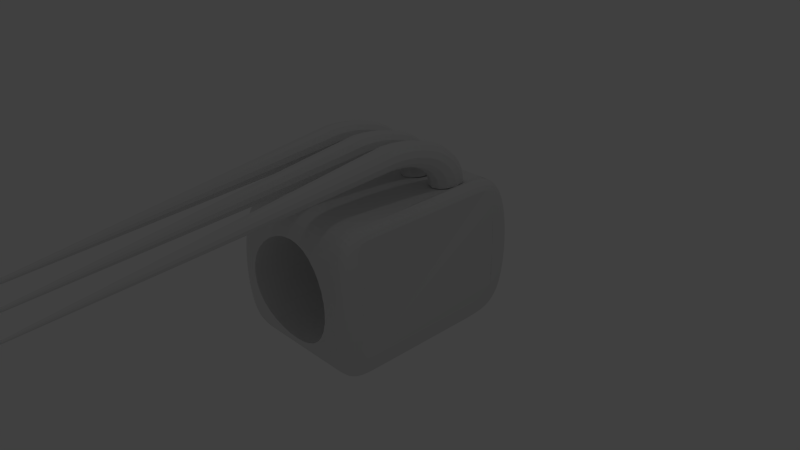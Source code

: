 # Source: claw2.blend  (saved by Blender 2.72.3; exported with 4.5.12 LTS)
import bpy
from mathutils import Matrix  # noqa: F401  (used for matrix-valued properties, if any)

bpy.ops.wm.read_factory_settings(use_empty=True)
scene = bpy.context.scene
scene.name = 'Scene'

# ---- collections
col_collection_1 = bpy.data.collections.new('Collection 1'); scene.collection.children.link(col_collection_1)

# ---- materials (node trees are filled in below, after node groups)
mat_material = bpy.data.materials.new('Material')
mat_material.alpha_threshold = 0.0
mat_material.roughness = 0.5
mat_material.line_color = (0.0, 0.0, 0.0, 1.0)

# ---- material node trees

# ---- world
world_world = bpy.data.worlds.new('World'); scene.world = world_world
world_world.color = (0.05088, 0.05088, 0.05088)
world_world.use_sun_shadow = False
world_world.sun_shadow_jitter_overblur = 0.0
world_world.cycles.sampling_method = 'MANUAL'
world_world.cycles.sample_map_resolution = 256

# ---- cameras
cam_camera = bpy.data.cameras.new('Camera')
cam_camera.clip_end = 100.0
cam_camera.lens = 35.0
cam_camera.sensor_width = 32.0
cam_camera.sensor_height = 18.0
cam_camera.ortho_scale = 7.314
cam_camera.dof.focus_distance = 0.0

# ---- lights
light_lamp = bpy.data.lights.new('Lamp', 'POINT')
light_lamp.transmission_factor = 0.0
light_lamp.cutoff_distance = 30.0
light_lamp.energy = 100.0
light_lamp.shadow_buffer_clip_start = 1.001
light_lamp.shadow_soft_size = 0.1
light_lamp.shadow_maximum_resolution = 0.006
light_lamp.use_absolute_resolution = True
light_lamp.cycles.use_multiple_importance_sampling = False

# ---- meshes
me_torus_002 = bpy.data.meshes.new('Torus.002')
me_torus_002.from_pydata([(5.96e-08, 1.25, 0.0), (1.192e-07, 1.217, 0.125), (1.192e-07, 1.125, 0.2165), (8.941e-08, 1.0, 0.25), (8.941e-08, 0.875, 0.2165), (5.96e-08, 0.7835, 0.125), (8.941e-08, 0.75, 3.062e-17), (5.96e-08, 0.7835, -0.125), (8.941e-08, 0.875, -0.2165), (8.941e-08, 1.0, -0.25), (1.192e-07, 1.125, -0.2165), (1.192e-07, 1.217, -0.125), (-0.1632, 1.239, 0.0), (-0.1588, 1.206, 0.125), (-0.1468, 1.115, 0.2165), (-0.1305, 0.9914, 0.25), (-0.1142, 0.8675, 0.2165), (-0.1023, 0.7768, 0.125), (-0.09789, 0.7436, 3.062e-17), (-0.1023, 0.7768, -0.125), (-0.1142, 0.8675, -0.2165), (-0.1305, 0.9914, -0.25), (-0.1468, 1.115, -0.2165), (-0.1588, 1.206, -0.125), (-0.3235, 1.207, 0.0), (-0.3149, 1.175, 0.125), (-0.2912, 1.087, 0.2165), (-0.2588, 0.9659, 0.25), (-0.2265, 0.8452, 0.2165), (-0.2028, 0.7568, 0.125), (-0.1941, 0.7244, 3.062e-17), (-0.2028, 0.7568, -0.125), (-0.2265, 0.8452, -0.2165), (-0.2588, 0.9659, -0.25), (-0.2912, 1.087, -0.2165), (-0.3149, 1.175, -0.125), (-0.4784, 1.155, 0.0), (-0.4655, 1.124, 0.125), (-0.4305, 1.039, 0.2165), (-0.3827, 0.9239, 0.25), (-0.3348, 0.8084, 0.2165), (-0.2998, 0.7239, 0.125), (-0.287, 0.6929, 3.062e-17), (-0.2998, 0.7239, -0.125), (-0.3348, 0.8084, -0.2165), (-0.3827, 0.9239, -0.25), (-0.4305, 1.039, -0.2165), (-0.4655, 1.124, -0.125), (-0.625, 1.083, 0.0), (-0.6083, 1.054, 0.125), (-0.5625, 0.9743, 0.2165), (-0.5, 0.866, 0.25), (-0.4375, 0.7578, 0.2165), (-0.3917, 0.6785, 0.125), (-0.375, 0.6495, 3.062e-17), (-0.3917, 0.6785, -0.125), (-0.4375, 0.7578, -0.2165), (-0.5, 0.866, -0.25), (-0.5625, 0.9743, -0.2165), (-0.6083, 1.054, -0.125), (-0.761, 0.9917, 0.0), (-0.7406, 0.9651, 0.125), (-0.6849, 0.8925, 0.2165), (-0.6088, 0.7934, 0.25), (-0.5327, 0.6942, 0.2165), (-0.477, 0.6216, 0.125), (-0.4566, 0.595, 3.062e-17), (-0.477, 0.6216, -0.125), (-0.5327, 0.6942, -0.2165), (-0.6088, 0.7934, -0.25), (-0.6849, 0.8925, -0.2165), (-0.7406, 0.9651, -0.125), (-0.8839, 0.8839, 0.0), (-0.8602, 0.8602, 0.125), (-0.7955, 0.7955, 0.2165), (-0.7071, 0.7071, 0.25), (-0.6187, 0.6187, 0.2165), (-0.554, 0.554, 0.125), (-0.5303, 0.5303, 3.062e-17), (-0.554, 0.554, -0.125), (-0.6187, 0.6187, -0.2165), (-0.7071, 0.7071, -0.25), (-0.7955, 0.7955, -0.2165), (-0.8602, 0.8602, -0.125), (-0.9917, 0.761, 0.0), (-0.9651, 0.7406, 0.125), (-0.8925, 0.6849, 0.2165), (-0.7934, 0.6088, 0.25), (-0.6942, 0.5327, 0.2165), (-0.6216, 0.477, 0.125), (-0.595, 0.4566, 3.062e-17), (-0.6216, 0.477, -0.125), (-0.6942, 0.5327, -0.2165), (-0.7934, 0.6088, -0.25), (-0.8925, 0.6849, -0.2165), (-0.9651, 0.7406, -0.125), (-1.083, 0.625, 0.0), (-1.054, 0.6083, 0.125), (-0.9743, 0.5625, 0.2165), (-0.866, 0.5, 0.25), (-0.7578, 0.4375, 0.2165), (-0.6785, 0.3917, 0.125), (-0.6495, 0.375, 3.062e-17), (-0.6785, 0.3917, -0.125), (-0.7578, 0.4375, -0.2165), (-0.866, 0.5, -0.25), (-0.9743, 0.5625, -0.2165), (-1.054, 0.6083, -0.125), (-1.155, 0.4784, 0.0), (-1.124, 0.4655, 0.125), (-1.039, 0.4305, 0.2165), (-0.9239, 0.3827, 0.25), (-0.8084, 0.3348, 0.2165), (-0.7239, 0.2998, 0.125), (-0.6929, 0.287, 3.062e-17), (-0.7239, 0.2998, -0.125), (-0.8084, 0.3348, -0.2165), (-0.9239, 0.3827, -0.25), (-1.039, 0.4305, -0.2165), (-1.124, 0.4655, -0.125), (-1.207, 0.3235, 0.0), (-1.175, 0.3149, 0.125), (-1.087, 0.2912, 0.2165), (-0.9659, 0.2588, 0.25), (-0.8452, 0.2265, 0.2165), (-0.7568, 0.2028, 0.125), (-0.7244, 0.1941, 3.062e-17), (-0.7568, 0.2028, -0.125), (-0.8452, 0.2265, -0.2165), (-0.9659, 0.2588, -0.25), (-1.087, 0.2912, -0.2165), (-1.175, 0.3149, -0.125), (-1.239, 0.1632, 0.0), (-1.206, 0.1588, 0.125), (-1.115, 0.1468, 0.2165), (-0.9914, 0.1305, 0.25), (-0.8675, 0.1142, 0.2165), (-0.7768, 0.1023, 0.125), (-0.7436, 0.09789, 3.062e-17), (-0.7768, 0.1023, -0.125), (-0.8675, 0.1142, -0.2165), (-0.9914, 0.1305, -0.25), (-1.115, 0.1468, -0.2165), (-1.206, 0.1588, -0.125), (-1.25, 1.093e-07, 0.0), (-1.217, 1.064e-07, 0.125), (-1.125, 9.835e-08, 0.2165), (-1.0, 8.742e-08, 0.25), (-0.875, 7.649e-08, 0.2165), (-0.7835, 6.85e-08, 0.125), (-0.75, 6.557e-08, 3.062e-17), (-0.7835, 6.85e-08, -0.125), (-0.875, 7.649e-08, -0.2165), (-1.0, 8.742e-08, -0.25), (-1.125, 9.835e-08, -0.2165), (-1.217, 1.064e-07, -0.125), (-0.5739, -2.509, -3.415e-08), (-0.5739, -2.509, -3.725e-08), (-0.5739, -2.509, -2.98e-08), (-0.5739, -2.509, -2.98e-08), (-0.5739, -2.509, -2.98e-08), (-0.5739, -2.509, -3.725e-08), (-0.5739, -2.509, -3.415e-08), (-0.5739, -2.509, -3.725e-08), (-0.5739, -2.509, -2.98e-08), (-0.5739, -2.509, -2.98e-08), (-0.5739, -2.509, -2.98e-08), (-0.5739, -2.509, -3.725e-08), (-0.9503, -1.396, 1.069e-14), (-0.2463, -5.018, -6.085e-08), (-0.2463, -5.018, -5.96e-08), (-0.2463, -5.018, -5.96e-08), (-0.2463, -5.018, -5.96e-08), (-0.2463, -5.018, -5.96e-08), (-0.2463, -5.018, -5.96e-08), (-0.2463, -5.018, -6.085e-08), (-0.2463, -5.018, -5.96e-08), (-0.2463, -5.018, -5.96e-08), (-0.2463, -5.018, -5.96e-08), (-0.2463, -5.018, -5.96e-08), (-0.2463, -5.018, -5.96e-08)], [], [(0, 12, 13, 1), (1, 13, 14, 2), (2, 14, 15, 3), (3, 15, 16, 4), (4, 16, 17, 5), (5, 17, 18, 6), (6, 18, 19, 7), (7, 19, 20, 8), (8, 20, 21, 9), (9, 21, 22, 10), (10, 22, 23, 11), (11, 23, 12, 0), (12, 24, 25, 13), (13, 25, 26, 14), (14, 26, 27, 15), (15, 27, 28, 16), (16, 28, 29, 17), (17, 29, 30, 18), (18, 30, 31, 19), (19, 31, 32, 20), (20, 32, 33, 21), (21, 33, 34, 22), (22, 34, 35, 23), (23, 35, 24, 12), (24, 36, 37, 25), (25, 37, 38, 26), (26, 38, 39, 27), (27, 39, 40, 28), (28, 40, 41, 29), (29, 41, 42, 30), (30, 42, 43, 31), (31, 43, 44, 32), (32, 44, 45, 33), (33, 45, 46, 34), (34, 46, 47, 35), (35, 47, 36, 24), (36, 48, 49, 37), (37, 49, 50, 38), (38, 50, 51, 39), (39, 51, 52, 40), (40, 52, 53, 41), (41, 53, 54, 42), (42, 54, 55, 43), (43, 55, 56, 44), (44, 56, 57, 45), (45, 57, 58, 46), (46, 58, 59, 47), (47, 59, 48, 36), (48, 60, 61, 49), (49, 61, 62, 50), (50, 62, 63, 51), (51, 63, 64, 52), (52, 64, 65, 53), (53, 65, 66, 54), (54, 66, 67, 55), (55, 67, 68, 56), (56, 68, 69, 57), (57, 69, 70, 58), (58, 70, 71, 59), (59, 71, 60, 48), (60, 72, 73, 61), (61, 73, 74, 62), (62, 74, 75, 63), (63, 75, 76, 64), (64, 76, 77, 65), (65, 77, 78, 66), (66, 78, 79, 67), (67, 79, 80, 68), (68, 80, 81, 69), (69, 81, 82, 70), (70, 82, 83, 71), (71, 83, 72, 60), (72, 84, 85, 73), (73, 85, 86, 74), (74, 86, 87, 75), (75, 87, 88, 76), (76, 88, 89, 77), (77, 89, 90, 78), (78, 90, 91, 79), (79, 91, 92, 80), (80, 92, 93, 81), (81, 93, 94, 82), (82, 94, 95, 83), (83, 95, 84, 72), (84, 96, 97, 85), (85, 97, 98, 86), (86, 98, 99, 87), (87, 99, 100, 88), (88, 100, 101, 89), (89, 101, 102, 90), (90, 102, 103, 91), (91, 103, 104, 92), (92, 104, 105, 93), (93, 105, 106, 94), (94, 106, 107, 95), (95, 107, 96, 84), (96, 108, 109, 97), (97, 109, 110, 98), (98, 110, 111, 99), (99, 111, 112, 100), (100, 112, 113, 101), (101, 113, 114, 102), (102, 114, 115, 103), (103, 115, 116, 104), (104, 116, 117, 105), (105, 117, 118, 106), (106, 118, 119, 107), (107, 119, 108, 96), (108, 120, 121, 109), (109, 121, 122, 110), (110, 122, 123, 111), (111, 123, 124, 112), (112, 124, 125, 113), (113, 125, 126, 114), (114, 126, 127, 115), (115, 127, 128, 116), (116, 128, 129, 117), (117, 129, 130, 118), (118, 130, 131, 119), (119, 131, 120, 108), (120, 132, 133, 121), (121, 133, 134, 122), (122, 134, 135, 123), (123, 135, 136, 124), (124, 136, 137, 125), (125, 137, 138, 126), (126, 138, 139, 127), (127, 139, 140, 128), (128, 140, 141, 129), (129, 141, 142, 130), (130, 142, 143, 131), (131, 143, 132, 120), (132, 144, 145, 133), (133, 145, 146, 134), (134, 146, 147, 135), (135, 147, 148, 136), (136, 148, 149, 137), (137, 149, 150, 138), (138, 150, 151, 139), (139, 151, 152, 140), (140, 152, 153, 141), (141, 153, 154, 142), (142, 154, 155, 143), (143, 155, 144, 132), (150, 138, 168, 175), (156, 167, 166, 165, 164, 163, 162, 161, 160, 159, 158, 157), (146, 145, 170, 171), (144, 155, 180, 169), (147, 146, 171, 172), (155, 154, 179, 180), (148, 147, 172, 173), (153, 152, 177, 178), (151, 150, 175, 176), (152, 151, 176, 177), (149, 148, 173, 174), (154, 153, 178, 179), (169, 180, 179, 178, 177, 176, 175, 174, 173, 172, 171, 170), (150, 149, 174, 175), (145, 144, 169, 170)])
me_torus_002.use_remesh_preserve_volume = False
me_torus_002.use_remesh_preserve_attributes = False
me_torus_002.use_mirror_vertex_groups = False
me_torus_002.update()
me_torus_001 = bpy.data.meshes.new('Torus.001')
me_torus_001.from_pydata([(5.96e-08, 1.25, 0.0), (1.192e-07, 1.217, 0.125), (1.192e-07, 1.125, 0.2165), (8.941e-08, 1.0, 0.25), (8.941e-08, 0.875, 0.2165), (5.96e-08, 0.7835, 0.125), (8.941e-08, 0.75, 3.062e-17), (5.96e-08, 0.7835, -0.125), (8.941e-08, 0.875, -0.2165), (8.941e-08, 1.0, -0.25), (1.192e-07, 1.125, -0.2165), (1.192e-07, 1.217, -0.125), (-0.1632, 1.239, 0.0), (-0.1588, 1.206, 0.125), (-0.1468, 1.115, 0.2165), (-0.1305, 0.9914, 0.25), (-0.1142, 0.8675, 0.2165), (-0.1023, 0.7768, 0.125), (-0.09789, 0.7436, 3.062e-17), (-0.1023, 0.7768, -0.125), (-0.1142, 0.8675, -0.2165), (-0.1305, 0.9914, -0.25), (-0.1468, 1.115, -0.2165), (-0.1588, 1.206, -0.125), (-0.3235, 1.207, 0.0), (-0.3149, 1.175, 0.125), (-0.2912, 1.087, 0.2165), (-0.2588, 0.9659, 0.25), (-0.2265, 0.8452, 0.2165), (-0.2028, 0.7568, 0.125), (-0.1941, 0.7244, 3.062e-17), (-0.2028, 0.7568, -0.125), (-0.2265, 0.8452, -0.2165), (-0.2588, 0.9659, -0.25), (-0.2912, 1.087, -0.2165), (-0.3149, 1.175, -0.125), (-0.4784, 1.155, 0.0), (-0.4655, 1.124, 0.125), (-0.4305, 1.039, 0.2165), (-0.3827, 0.9239, 0.25), (-0.3348, 0.8084, 0.2165), (-0.2998, 0.7239, 0.125), (-0.287, 0.6929, 3.062e-17), (-0.2998, 0.7239, -0.125), (-0.3348, 0.8084, -0.2165), (-0.3827, 0.9239, -0.25), (-0.4305, 1.039, -0.2165), (-0.4655, 1.124, -0.125), (-0.625, 1.083, 0.0), (-0.6083, 1.054, 0.125), (-0.5625, 0.9743, 0.2165), (-0.5, 0.866, 0.25), (-0.4375, 0.7578, 0.2165), (-0.3917, 0.6785, 0.125), (-0.375, 0.6495, 3.062e-17), (-0.3917, 0.6785, -0.125), (-0.4375, 0.7578, -0.2165), (-0.5, 0.866, -0.25), (-0.5625, 0.9743, -0.2165), (-0.6083, 1.054, -0.125), (-0.761, 0.9917, 0.0), (-0.7406, 0.9651, 0.125), (-0.6849, 0.8925, 0.2165), (-0.6088, 0.7934, 0.25), (-0.5327, 0.6942, 0.2165), (-0.477, 0.6216, 0.125), (-0.4566, 0.595, 3.062e-17), (-0.477, 0.6216, -0.125), (-0.5327, 0.6942, -0.2165), (-0.6088, 0.7934, -0.25), (-0.6849, 0.8925, -0.2165), (-0.7406, 0.9651, -0.125), (-0.8839, 0.8839, 0.0), (-0.8602, 0.8602, 0.125), (-0.7955, 0.7955, 0.2165), (-0.7071, 0.7071, 0.25), (-0.6187, 0.6187, 0.2165), (-0.554, 0.554, 0.125), (-0.5303, 0.5303, 3.062e-17), (-0.554, 0.554, -0.125), (-0.6187, 0.6187, -0.2165), (-0.7071, 0.7071, -0.25), (-0.7955, 0.7955, -0.2165), (-0.8602, 0.8602, -0.125), (-0.9917, 0.761, 0.0), (-0.9651, 0.7406, 0.125), (-0.8925, 0.6849, 0.2165), (-0.7934, 0.6088, 0.25), (-0.6942, 0.5327, 0.2165), (-0.6216, 0.477, 0.125), (-0.595, 0.4566, 3.062e-17), (-0.6216, 0.477, -0.125), (-0.6942, 0.5327, -0.2165), (-0.7934, 0.6088, -0.25), (-0.8925, 0.6849, -0.2165), (-0.9651, 0.7406, -0.125), (-1.083, 0.625, 0.0), (-1.054, 0.6083, 0.125), (-0.9743, 0.5625, 0.2165), (-0.866, 0.5, 0.25), (-0.7578, 0.4375, 0.2165), (-0.6785, 0.3917, 0.125), (-0.6495, 0.375, 3.062e-17), (-0.6785, 0.3917, -0.125), (-0.7578, 0.4375, -0.2165), (-0.866, 0.5, -0.25), (-0.9743, 0.5625, -0.2165), (-1.054, 0.6083, -0.125), (-1.155, 0.4784, 0.0), (-1.124, 0.4655, 0.125), (-1.039, 0.4305, 0.2165), (-0.9239, 0.3827, 0.25), (-0.8084, 0.3348, 0.2165), (-0.7239, 0.2998, 0.125), (-0.6929, 0.287, 3.062e-17), (-0.7239, 0.2998, -0.125), (-0.8084, 0.3348, -0.2165), (-0.9239, 0.3827, -0.25), (-1.039, 0.4305, -0.2165), (-1.124, 0.4655, -0.125), (-1.207, 0.3235, 0.0), (-1.175, 0.3149, 0.125), (-1.087, 0.2912, 0.2165), (-0.9659, 0.2588, 0.25), (-0.8452, 0.2265, 0.2165), (-0.7568, 0.2028, 0.125), (-0.7244, 0.1941, 3.062e-17), (-0.7568, 0.2028, -0.125), (-0.8452, 0.2265, -0.2165), (-0.9659, 0.2588, -0.25), (-1.087, 0.2912, -0.2165), (-1.175, 0.3149, -0.125), (-1.239, 0.1632, 0.0), (-1.206, 0.1588, 0.125), (-1.115, 0.1468, 0.2165), (-0.9914, 0.1305, 0.25), (-0.8675, 0.1142, 0.2165), (-0.7768, 0.1023, 0.125), (-0.7436, 0.09789, 3.062e-17), (-0.7768, 0.1023, -0.125), (-0.8675, 0.1142, -0.2165), (-0.9914, 0.1305, -0.25), (-1.115, 0.1468, -0.2165), (-1.206, 0.1588, -0.125), (-1.25, 1.093e-07, 0.0), (-1.217, 1.064e-07, 0.125), (-1.125, 9.835e-08, 0.2165), (-1.0, 8.742e-08, 0.25), (-0.875, 7.649e-08, 0.2165), (-0.7835, 6.85e-08, 0.125), (-0.75, 6.557e-08, 3.062e-17), (-0.7835, 6.85e-08, -0.125), (-0.875, 7.649e-08, -0.2165), (-1.0, 8.742e-08, -0.25), (-1.125, 9.835e-08, -0.2165), (-1.217, 1.064e-07, -0.125), (-0.5739, -2.509, -3.415e-08), (-0.5739, -2.509, -3.725e-08), (-0.5739, -2.509, -2.98e-08), (-0.5739, -2.509, -2.98e-08), (-0.5739, -2.509, -2.98e-08), (-0.5739, -2.509, -3.725e-08), (-0.5739, -2.509, -3.415e-08), (-0.5739, -2.509, -3.725e-08), (-0.5739, -2.509, -2.98e-08), (-0.5739, -2.509, -2.98e-08), (-0.5739, -2.509, -2.98e-08), (-0.5739, -2.509, -3.725e-08), (-0.9503, -1.396, 1.069e-14), (-0.2463, -5.018, -6.085e-08), (-0.2463, -5.018, -5.96e-08), (-0.2463, -5.018, -5.96e-08), (-0.2463, -5.018, -5.96e-08), (-0.2463, -5.018, -5.96e-08), (-0.2463, -5.018, -5.96e-08), (-0.2463, -5.018, -6.085e-08), (-0.2463, -5.018, -5.96e-08), (-0.2463, -5.018, -5.96e-08), (-0.2463, -5.018, -5.96e-08), (-0.2463, -5.018, -5.96e-08), (-0.2463, -5.018, -5.96e-08)], [], [(0, 12, 13, 1), (1, 13, 14, 2), (2, 14, 15, 3), (3, 15, 16, 4), (4, 16, 17, 5), (5, 17, 18, 6), (6, 18, 19, 7), (7, 19, 20, 8), (8, 20, 21, 9), (9, 21, 22, 10), (10, 22, 23, 11), (11, 23, 12, 0), (12, 24, 25, 13), (13, 25, 26, 14), (14, 26, 27, 15), (15, 27, 28, 16), (16, 28, 29, 17), (17, 29, 30, 18), (18, 30, 31, 19), (19, 31, 32, 20), (20, 32, 33, 21), (21, 33, 34, 22), (22, 34, 35, 23), (23, 35, 24, 12), (24, 36, 37, 25), (25, 37, 38, 26), (26, 38, 39, 27), (27, 39, 40, 28), (28, 40, 41, 29), (29, 41, 42, 30), (30, 42, 43, 31), (31, 43, 44, 32), (32, 44, 45, 33), (33, 45, 46, 34), (34, 46, 47, 35), (35, 47, 36, 24), (36, 48, 49, 37), (37, 49, 50, 38), (38, 50, 51, 39), (39, 51, 52, 40), (40, 52, 53, 41), (41, 53, 54, 42), (42, 54, 55, 43), (43, 55, 56, 44), (44, 56, 57, 45), (45, 57, 58, 46), (46, 58, 59, 47), (47, 59, 48, 36), (48, 60, 61, 49), (49, 61, 62, 50), (50, 62, 63, 51), (51, 63, 64, 52), (52, 64, 65, 53), (53, 65, 66, 54), (54, 66, 67, 55), (55, 67, 68, 56), (56, 68, 69, 57), (57, 69, 70, 58), (58, 70, 71, 59), (59, 71, 60, 48), (60, 72, 73, 61), (61, 73, 74, 62), (62, 74, 75, 63), (63, 75, 76, 64), (64, 76, 77, 65), (65, 77, 78, 66), (66, 78, 79, 67), (67, 79, 80, 68), (68, 80, 81, 69), (69, 81, 82, 70), (70, 82, 83, 71), (71, 83, 72, 60), (72, 84, 85, 73), (73, 85, 86, 74), (74, 86, 87, 75), (75, 87, 88, 76), (76, 88, 89, 77), (77, 89, 90, 78), (78, 90, 91, 79), (79, 91, 92, 80), (80, 92, 93, 81), (81, 93, 94, 82), (82, 94, 95, 83), (83, 95, 84, 72), (84, 96, 97, 85), (85, 97, 98, 86), (86, 98, 99, 87), (87, 99, 100, 88), (88, 100, 101, 89), (89, 101, 102, 90), (90, 102, 103, 91), (91, 103, 104, 92), (92, 104, 105, 93), (93, 105, 106, 94), (94, 106, 107, 95), (95, 107, 96, 84), (96, 108, 109, 97), (97, 109, 110, 98), (98, 110, 111, 99), (99, 111, 112, 100), (100, 112, 113, 101), (101, 113, 114, 102), (102, 114, 115, 103), (103, 115, 116, 104), (104, 116, 117, 105), (105, 117, 118, 106), (106, 118, 119, 107), (107, 119, 108, 96), (108, 120, 121, 109), (109, 121, 122, 110), (110, 122, 123, 111), (111, 123, 124, 112), (112, 124, 125, 113), (113, 125, 126, 114), (114, 126, 127, 115), (115, 127, 128, 116), (116, 128, 129, 117), (117, 129, 130, 118), (118, 130, 131, 119), (119, 131, 120, 108), (120, 132, 133, 121), (121, 133, 134, 122), (122, 134, 135, 123), (123, 135, 136, 124), (124, 136, 137, 125), (125, 137, 138, 126), (126, 138, 139, 127), (127, 139, 140, 128), (128, 140, 141, 129), (129, 141, 142, 130), (130, 142, 143, 131), (131, 143, 132, 120), (132, 144, 145, 133), (133, 145, 146, 134), (134, 146, 147, 135), (135, 147, 148, 136), (136, 148, 149, 137), (137, 149, 150, 138), (138, 150, 151, 139), (139, 151, 152, 140), (140, 152, 153, 141), (141, 153, 154, 142), (142, 154, 155, 143), (143, 155, 144, 132), (150, 138, 168, 175), (156, 167, 166, 165, 164, 163, 162, 161, 160, 159, 158, 157), (146, 145, 170, 171), (144, 155, 180, 169), (147, 146, 171, 172), (155, 154, 179, 180), (148, 147, 172, 173), (153, 152, 177, 178), (151, 150, 175, 176), (152, 151, 176, 177), (149, 148, 173, 174), (154, 153, 178, 179), (169, 180, 179, 178, 177, 176, 175, 174, 173, 172, 171, 170), (150, 149, 174, 175), (145, 144, 169, 170)])
me_torus_001.use_remesh_preserve_volume = False
me_torus_001.use_remesh_preserve_attributes = False
me_torus_001.use_mirror_vertex_groups = False
me_torus_001.update()
me_torus = bpy.data.meshes.new('Torus')
me_torus.from_pydata([(5.96e-08, 1.25, 0.0), (1.192e-07, 1.217, 0.125), (1.192e-07, 1.125, 0.2165), (8.941e-08, 1.0, 0.25), (8.941e-08, 0.875, 0.2165), (5.96e-08, 0.7835, 0.125), (8.941e-08, 0.75, 3.062e-17), (5.96e-08, 0.7835, -0.125), (8.941e-08, 0.875, -0.2165), (8.941e-08, 1.0, -0.25), (1.192e-07, 1.125, -0.2165), (1.192e-07, 1.217, -0.125), (-0.1632, 1.239, 0.0), (-0.1588, 1.206, 0.125), (-0.1468, 1.115, 0.2165), (-0.1305, 0.9914, 0.25), (-0.1142, 0.8675, 0.2165), (-0.1023, 0.7768, 0.125), (-0.09789, 0.7436, 3.062e-17), (-0.1023, 0.7768, -0.125), (-0.1142, 0.8675, -0.2165), (-0.1305, 0.9914, -0.25), (-0.1468, 1.115, -0.2165), (-0.1588, 1.206, -0.125), (-0.3235, 1.207, 0.0), (-0.3149, 1.175, 0.125), (-0.2912, 1.087, 0.2165), (-0.2588, 0.9659, 0.25), (-0.2265, 0.8452, 0.2165), (-0.2028, 0.7568, 0.125), (-0.1941, 0.7244, 3.062e-17), (-0.2028, 0.7568, -0.125), (-0.2265, 0.8452, -0.2165), (-0.2588, 0.9659, -0.25), (-0.2912, 1.087, -0.2165), (-0.3149, 1.175, -0.125), (-0.4784, 1.155, 0.0), (-0.4655, 1.124, 0.125), (-0.4305, 1.039, 0.2165), (-0.3827, 0.9239, 0.25), (-0.3348, 0.8084, 0.2165), (-0.2998, 0.7239, 0.125), (-0.287, 0.6929, 3.062e-17), (-0.2998, 0.7239, -0.125), (-0.3348, 0.8084, -0.2165), (-0.3827, 0.9239, -0.25), (-0.4305, 1.039, -0.2165), (-0.4655, 1.124, -0.125), (-0.625, 1.083, 0.0), (-0.6083, 1.054, 0.125), (-0.5625, 0.9743, 0.2165), (-0.5, 0.866, 0.25), (-0.4375, 0.7578, 0.2165), (-0.3917, 0.6785, 0.125), (-0.375, 0.6495, 3.062e-17), (-0.3917, 0.6785, -0.125), (-0.4375, 0.7578, -0.2165), (-0.5, 0.866, -0.25), (-0.5625, 0.9743, -0.2165), (-0.6083, 1.054, -0.125), (-0.761, 0.9917, 0.0), (-0.7406, 0.9651, 0.125), (-0.6849, 0.8925, 0.2165), (-0.6088, 0.7934, 0.25), (-0.5327, 0.6942, 0.2165), (-0.477, 0.6216, 0.125), (-0.4566, 0.595, 3.062e-17), (-0.477, 0.6216, -0.125), (-0.5327, 0.6942, -0.2165), (-0.6088, 0.7934, -0.25), (-0.6849, 0.8925, -0.2165), (-0.7406, 0.9651, -0.125), (-0.8839, 0.8839, 0.0), (-0.8602, 0.8602, 0.125), (-0.7955, 0.7955, 0.2165), (-0.7071, 0.7071, 0.25), (-0.6187, 0.6187, 0.2165), (-0.554, 0.554, 0.125), (-0.5303, 0.5303, 3.062e-17), (-0.554, 0.554, -0.125), (-0.6187, 0.6187, -0.2165), (-0.7071, 0.7071, -0.25), (-0.7955, 0.7955, -0.2165), (-0.8602, 0.8602, -0.125), (-0.9917, 0.761, 0.0), (-0.9651, 0.7406, 0.125), (-0.8925, 0.6849, 0.2165), (-0.7934, 0.6088, 0.25), (-0.6942, 0.5327, 0.2165), (-0.6216, 0.477, 0.125), (-0.595, 0.4566, 3.062e-17), (-0.6216, 0.477, -0.125), (-0.6942, 0.5327, -0.2165), (-0.7934, 0.6088, -0.25), (-0.8925, 0.6849, -0.2165), (-0.9651, 0.7406, -0.125), (-1.083, 0.625, 0.0), (-1.054, 0.6083, 0.125), (-0.9743, 0.5625, 0.2165), (-0.866, 0.5, 0.25), (-0.7578, 0.4375, 0.2165), (-0.6785, 0.3917, 0.125), (-0.6495, 0.375, 3.062e-17), (-0.6785, 0.3917, -0.125), (-0.7578, 0.4375, -0.2165), (-0.866, 0.5, -0.25), (-0.9743, 0.5625, -0.2165), (-1.054, 0.6083, -0.125), (-1.155, 0.4784, 0.0), (-1.124, 0.4655, 0.125), (-1.039, 0.4305, 0.2165), (-0.9239, 0.3827, 0.25), (-0.8084, 0.3348, 0.2165), (-0.7239, 0.2998, 0.125), (-0.6929, 0.287, 3.062e-17), (-0.7239, 0.2998, -0.125), (-0.8084, 0.3348, -0.2165), (-0.9239, 0.3827, -0.25), (-1.039, 0.4305, -0.2165), (-1.124, 0.4655, -0.125), (-1.207, 0.3235, 0.0), (-1.175, 0.3149, 0.125), (-1.087, 0.2912, 0.2165), (-0.9659, 0.2588, 0.25), (-0.8452, 0.2265, 0.2165), (-0.7568, 0.2028, 0.125), (-0.7244, 0.1941, 3.062e-17), (-0.7568, 0.2028, -0.125), (-0.8452, 0.2265, -0.2165), (-0.9659, 0.2588, -0.25), (-1.087, 0.2912, -0.2165), (-1.175, 0.3149, -0.125), (-1.239, 0.1632, 0.0), (-1.206, 0.1588, 0.125), (-1.115, 0.1468, 0.2165), (-0.9914, 0.1305, 0.25), (-0.8675, 0.1142, 0.2165), (-0.7768, 0.1023, 0.125), (-0.7436, 0.09789, 3.062e-17), (-0.7768, 0.1023, -0.125), (-0.8675, 0.1142, -0.2165), (-0.9914, 0.1305, -0.25), (-1.115, 0.1468, -0.2165), (-1.206, 0.1588, -0.125), (-1.25, 1.093e-07, 0.0), (-1.217, 1.064e-07, 0.125), (-1.125, 9.835e-08, 0.2165), (-1.0, 8.742e-08, 0.25), (-0.875, 7.649e-08, 0.2165), (-0.7835, 6.85e-08, 0.125), (-0.75, 6.557e-08, 3.062e-17), (-0.7835, 6.85e-08, -0.125), (-0.875, 7.649e-08, -0.2165), (-1.0, 8.742e-08, -0.25), (-1.125, 9.835e-08, -0.2165), (-1.217, 1.064e-07, -0.125), (-0.5739, -2.509, -3.415e-08), (-0.5739, -2.509, -3.725e-08), (-0.5739, -2.509, -2.98e-08), (-0.5739, -2.509, -2.98e-08), (-0.5739, -2.509, -2.98e-08), (-0.5739, -2.509, -3.725e-08), (-0.5739, -2.509, -3.415e-08), (-0.5739, -2.509, -3.725e-08), (-0.5739, -2.509, -2.98e-08), (-0.5739, -2.509, -2.98e-08), (-0.5739, -2.509, -2.98e-08), (-0.5739, -2.509, -3.725e-08), (-0.9503, -1.396, 1.069e-14), (-0.2463, -5.018, -6.085e-08), (-0.2463, -5.018, -5.96e-08), (-0.2463, -5.018, -5.96e-08), (-0.2463, -5.018, -5.96e-08), (-0.2463, -5.018, -5.96e-08), (-0.2463, -5.018, -5.96e-08), (-0.2463, -5.018, -6.085e-08), (-0.2463, -5.018, -5.96e-08), (-0.2463, -5.018, -5.96e-08), (-0.2463, -5.018, -5.96e-08), (-0.2463, -5.018, -5.96e-08), (-0.2463, -5.018, -5.96e-08)], [], [(0, 12, 13, 1), (1, 13, 14, 2), (2, 14, 15, 3), (3, 15, 16, 4), (4, 16, 17, 5), (5, 17, 18, 6), (6, 18, 19, 7), (7, 19, 20, 8), (8, 20, 21, 9), (9, 21, 22, 10), (10, 22, 23, 11), (11, 23, 12, 0), (12, 24, 25, 13), (13, 25, 26, 14), (14, 26, 27, 15), (15, 27, 28, 16), (16, 28, 29, 17), (17, 29, 30, 18), (18, 30, 31, 19), (19, 31, 32, 20), (20, 32, 33, 21), (21, 33, 34, 22), (22, 34, 35, 23), (23, 35, 24, 12), (24, 36, 37, 25), (25, 37, 38, 26), (26, 38, 39, 27), (27, 39, 40, 28), (28, 40, 41, 29), (29, 41, 42, 30), (30, 42, 43, 31), (31, 43, 44, 32), (32, 44, 45, 33), (33, 45, 46, 34), (34, 46, 47, 35), (35, 47, 36, 24), (36, 48, 49, 37), (37, 49, 50, 38), (38, 50, 51, 39), (39, 51, 52, 40), (40, 52, 53, 41), (41, 53, 54, 42), (42, 54, 55, 43), (43, 55, 56, 44), (44, 56, 57, 45), (45, 57, 58, 46), (46, 58, 59, 47), (47, 59, 48, 36), (48, 60, 61, 49), (49, 61, 62, 50), (50, 62, 63, 51), (51, 63, 64, 52), (52, 64, 65, 53), (53, 65, 66, 54), (54, 66, 67, 55), (55, 67, 68, 56), (56, 68, 69, 57), (57, 69, 70, 58), (58, 70, 71, 59), (59, 71, 60, 48), (60, 72, 73, 61), (61, 73, 74, 62), (62, 74, 75, 63), (63, 75, 76, 64), (64, 76, 77, 65), (65, 77, 78, 66), (66, 78, 79, 67), (67, 79, 80, 68), (68, 80, 81, 69), (69, 81, 82, 70), (70, 82, 83, 71), (71, 83, 72, 60), (72, 84, 85, 73), (73, 85, 86, 74), (74, 86, 87, 75), (75, 87, 88, 76), (76, 88, 89, 77), (77, 89, 90, 78), (78, 90, 91, 79), (79, 91, 92, 80), (80, 92, 93, 81), (81, 93, 94, 82), (82, 94, 95, 83), (83, 95, 84, 72), (84, 96, 97, 85), (85, 97, 98, 86), (86, 98, 99, 87), (87, 99, 100, 88), (88, 100, 101, 89), (89, 101, 102, 90), (90, 102, 103, 91), (91, 103, 104, 92), (92, 104, 105, 93), (93, 105, 106, 94), (94, 106, 107, 95), (95, 107, 96, 84), (96, 108, 109, 97), (97, 109, 110, 98), (98, 110, 111, 99), (99, 111, 112, 100), (100, 112, 113, 101), (101, 113, 114, 102), (102, 114, 115, 103), (103, 115, 116, 104), (104, 116, 117, 105), (105, 117, 118, 106), (106, 118, 119, 107), (107, 119, 108, 96), (108, 120, 121, 109), (109, 121, 122, 110), (110, 122, 123, 111), (111, 123, 124, 112), (112, 124, 125, 113), (113, 125, 126, 114), (114, 126, 127, 115), (115, 127, 128, 116), (116, 128, 129, 117), (117, 129, 130, 118), (118, 130, 131, 119), (119, 131, 120, 108), (120, 132, 133, 121), (121, 133, 134, 122), (122, 134, 135, 123), (123, 135, 136, 124), (124, 136, 137, 125), (125, 137, 138, 126), (126, 138, 139, 127), (127, 139, 140, 128), (128, 140, 141, 129), (129, 141, 142, 130), (130, 142, 143, 131), (131, 143, 132, 120), (132, 144, 145, 133), (133, 145, 146, 134), (134, 146, 147, 135), (135, 147, 148, 136), (136, 148, 149, 137), (137, 149, 150, 138), (138, 150, 151, 139), (139, 151, 152, 140), (140, 152, 153, 141), (141, 153, 154, 142), (142, 154, 155, 143), (143, 155, 144, 132), (150, 138, 168, 175), (156, 167, 166, 165, 164, 163, 162, 161, 160, 159, 158, 157), (146, 145, 170, 171), (144, 155, 180, 169), (147, 146, 171, 172), (155, 154, 179, 180), (148, 147, 172, 173), (153, 152, 177, 178), (151, 150, 175, 176), (152, 151, 176, 177), (149, 148, 173, 174), (154, 153, 178, 179), (169, 180, 179, 178, 177, 176, 175, 174, 173, 172, 171, 170), (150, 149, 174, 175), (145, 144, 169, 170)])
me_torus.use_remesh_preserve_volume = False
me_torus.use_remesh_preserve_attributes = False
me_torus.use_mirror_vertex_groups = False
me_torus.update()
me_cube = bpy.data.meshes.new('Cube')
me_cube.from_pydata([(-0.8312, -0.786, -0.9232), (-0.8316, -0.7284, -0.9459), (-0.7764, -0.7286, -0.969), (-0.7762, -0.7865, -0.9459), (-0.8749, -0.728, -0.9073), (-0.7764, -0.6609, -0.9805), (-0.7759, -0.8353, -0.9073), (-0.8741, -0.7851, -0.8855), (-0.8753, -0.6608, -0.9182), (-0.8318, -0.6609, -0.9572), (-0.8305, -0.8343, -0.8855), (-0.7074, -0.8359, -0.9182), (-0.8728, -0.8324, -0.8492), (-0.9084, -0.7276, -0.8496), (-0.909, -0.6607, -0.8599), (-0.7765, -0.5827, -0.9844), (-0.7756, -0.8759, -0.8496), (-0.7073, -0.8768, -0.8599), (-0.905, -0.8305, -0.7948), (-0.9071, -0.7841, -0.829), (-0.8755, -0.5827, -0.9219), (-0.9092, -0.5827, -0.8633), (-0.8318, -0.5827, -0.9609), (-0.8714, -0.8712, -0.7948), (-0.8298, -0.8741, -0.829), (-0.6231, -0.8361, -0.9219), (-0.6231, -0.877, -0.8633), (-0.9025, -0.8678, -0.7443), (-0.9319, -0.7833, -0.7501), (-0.9337, -0.7273, -0.7688), (-0.9346, -0.6606, -0.7781), (-0.9349, -0.5827, -0.7812), (-0.8318, -0.4933, -0.9609), (-0.7765, -0.4933, -0.9844), (-0.7754, -0.9089, -0.7688), (-0.7073, -0.9102, -0.7781), (-0.6231, -0.9106, -0.7812), (-0.929, -0.8288, -0.7189), (-0.9253, -0.8648, -0.6749), (-0.9529, -0.7272, -0.6611), (-0.8755, -0.4933, -0.9219), (-0.9092, -0.4933, -0.8633), (-0.9349, -0.4933, -0.7812), (-0.8318, -0.392, -0.9609), (-0.7765, -0.392, -0.9844), (-0.8702, -0.9024, -0.7189), (-0.9003, -0.8974, -0.6749), (-0.8292, -0.9065, -0.7501), (-0.5215, -0.8361, -0.9219), (-0.5215, -0.877, -0.8633), (-0.5215, -0.9106, -0.7812), (-0.6231, -0.9374, -0.6719), (-0.7072, -0.9369, -0.6692), (-0.9214, -0.8921, -0.6178), (-0.947, -0.8281, -0.6179), (-0.9507, -0.7829, -0.6449), (-0.9541, -0.6606, -0.6692), (-0.9544, -0.5827, -0.6719), (-0.8755, -0.392, -0.9219), (-0.9092, -0.392, -0.8633), (-0.9544, -0.4933, -0.6719), (-0.9349, -0.392, -0.7812), (-0.8318, -0.2816, -0.9609), (-0.7765, -0.2816, -0.9844), (-0.7753, -0.9353, -0.6611), (-0.4007, -0.8361, -0.9219), (-0.4007, -0.877, -0.8633), (-0.4007, -0.9106, -0.7812), (-0.5215, -0.9374, -0.6719), (-0.7073, -0.9577, -0.5291), (-0.6231, -0.9583, -0.5312), (-0.942, -0.8634, -0.5822), (-0.9361, -0.8893, -0.54), (-0.9653, -0.7833, -0.5098), (-0.9679, -0.7273, -0.5227), (-0.8755, -0.2816, -0.9219), (-0.9092, -0.2816, -0.8633), (-0.9544, -0.392, -0.6719), (-0.9349, -0.2816, -0.7812), (-0.8318, -0.1648, -0.9609), (-0.7765, -0.1648, -0.9844), (-0.8697, -0.9271, -0.6179), (-0.8993, -0.9203, -0.5822), (-0.9195, -0.9123, -0.54), (-0.8289, -0.9323, -0.6449), (-0.2657, -0.8361, -0.9219), (-0.2657, -0.877, -0.8633), (-0.2657, -0.9106, -0.7812), (-0.4007, -0.9374, -0.6719), (-0.5215, -0.9583, -0.5312), (-0.7073, -0.9725, -0.3657), (-0.6231, -0.9732, -0.3672), (-0.7754, -0.9559, -0.5227), (-0.9308, -0.9049, -0.5015), (-0.961, -0.8288, -0.4884), (-0.9786, -0.7276, -0.3612), (-0.8755, -0.1648, -0.9219), (-0.9092, -0.1648, -0.8633), (-0.9544, -0.2816, -0.6719), (-0.9349, -0.1648, -0.7812), (-0.8318, -0.04457, -0.9609), (-0.7765, -0.04457, -0.9844), (-0.8292, -0.9523, -0.5098), (-0.1213, -0.8361, -0.9219), (-0.1213, -0.877, -0.8633), (-0.1213, -0.9106, -0.7812), (-0.2657, -0.9374, -0.6719), (-0.4281, -0.9583, -0.5312), (-0.4007, -0.9549, -0.5537), (-0.5215, -0.9666, -0.44), (-0.57, -0.9719, -0.3809), (-0.5773, -0.9732, -0.3672), (-0.7074, -0.9814, -0.1867), (-0.6231, -0.9774, -0.2814), (-0.6333, -0.9783, -0.2623), (-0.6561, -0.9818, -0.1872), (-0.7756, -0.9706, -0.3612), (-0.9549, -0.8648, -0.462), (-0.9469, -0.8921, -0.4342), (-0.9757, -0.784, -0.3523), (-0.8755, -0.04457, -0.9219), (-0.9092, -0.04457, -0.8633), (-0.9544, -0.1648, -0.6719), (-0.9349, -0.04457, -0.7812), (-0.8318, 0.07643, -0.9609), (-0.7765, 0.07643, -0.9844), (-0.8702, -0.9464, -0.4884), (-0.9003, -0.938, -0.462), (-0.9214, -0.9271, -0.4342), (0.0275, -0.8361, -0.9219), (0.0275, -0.877, -0.8633), (0.0275, -0.9106, -0.7812), (-0.1213, -0.937, -0.6736), (-0.1337, -0.9373, -0.6723), (-0.1353, -0.9374, -0.6719), (-0.2657, -0.9434, -0.6316), (-0.3809, -0.9525, -0.57), (-0.4847, -0.9625, -0.4847), (-0.7074, -0.9844, 0.0), (-0.6723, -0.9826, -0.1337), (-0.6855, -0.9846, 0.0), (-0.7758, -0.9794, -0.1845), (-0.8297, -0.9667, -0.3523), (-0.9361, -0.9123, -0.4199), (-0.971, -0.8303, -0.3375), (-0.982, -0.7847, -0.1799), (-0.985, -0.7279, -0.1845), (-0.8755, 0.07643, -0.9219), (-0.9092, 0.07643, -0.8633), (-0.9544, -0.04457, -0.6719), (-0.9349, 0.07643, -0.7812), (-0.8318, 0.1954, -0.9609), (-0.7765, 0.1954, -0.9844), (0.1759, -0.8361, -0.9219), (0.1759, -0.877, -0.8633), (0.1759, -0.9106, -0.7812), (0.0275, -0.9347, -0.6828), (-2.234e-07, -0.9341, -0.6855), (-0.2623, -0.9431, -0.6333), (-0.6855, -0.9846, 7.363e-07), (-0.6723, -0.9826, 0.1337), (-0.6561, -0.9818, 0.1872), (-0.7074, -0.9814, 0.1867), (-0.7759, -0.9823, 0.0), (-0.8303, -0.9753, -0.1799), (-0.964, -0.8676, -0.3204), (-0.9544, -0.897, -0.3049), (-0.9871, -0.728, 0.0), (-0.8755, 0.1954, -0.9219), (-0.9092, 0.1954, -0.8633), (-0.9544, 0.07643, -0.6719), (-0.9349, 0.1954, -0.7812), (-0.8318, 0.3094, -0.9609), (-0.7765, 0.3094, -0.9844), (-0.8712, -0.9602, -0.3375), (-0.9023, -0.9506, -0.3204), (-0.925, -0.9374, -0.3049), (0.3189, -0.8361, -0.9219), (0.3189, -0.877, -0.8633), (0.3189, -0.9106, -0.7812), (0.1759, -0.9374, -0.6719), (0.1353, -0.9374, -0.6719), (0.1337, -0.9373, -0.6723), (-0.7758, -0.9794, 0.1845), (-0.6333, -0.9783, 0.2623), (-0.6231, -0.9774, 0.2814), (-0.6231, -0.9732, 0.3672), (-0.7073, -0.9725, 0.3657), (-0.8305, -0.9782, 0.0), (-0.9696, -0.87, -0.164), (-0.9416, -0.9198, -0.2976), (-0.977, -0.8317, -0.1723), (-0.9841, -0.7851, 0.0), (-0.985, -0.7279, 0.1845), (-0.8755, 0.3094, -0.9219), (-0.9092, 0.3094, -0.8633), (-0.9544, 0.1954, -0.6719), (-0.9349, 0.3094, -0.7812), (-0.8318, 0.4158, -0.9609), (-0.7765, 0.4158, -0.9844), (0.4517, -0.8361, -0.9219), (0.4517, -0.877, -0.8633), (0.4517, -0.9106, -0.7812), (0.3189, -0.9374, -0.6719), (0.1759, -0.9392, -0.6596), (-0.5773, -0.9732, 0.3672), (-0.6231, -0.9583, 0.5312), (-0.7073, -0.9577, 0.5291), (-0.8723, -0.9685, -0.1723), (-0.9592, -0.9008, -0.1571), (-0.8755, 0.4158, -0.9219), (-0.9092, 0.4158, -0.8633), (-0.9544, 0.3094, -0.6719), (-0.9349, 0.4158, -0.7812), (-0.8318, 0.5117, -0.9609), (-0.7765, 0.5117, -0.9844), (-0.9041, -0.9582, -0.164), (-0.9278, -0.944, -0.1571), (0.5693, -0.8361, -0.9219), (0.5693, -0.877, -0.8633), (0.5693, -0.9106, -0.7812), (0.4517, -0.9374, -0.6719), (0.3189, -0.9476, -0.6031), (0.2623, -0.9431, -0.6333), (-0.8303, -0.9753, 0.1799), (-0.7756, -0.9706, 0.3612), (-0.57, -0.9719, 0.3809), (-0.5215, -0.9666, 0.44), (-0.5215, -0.9583, 0.5312), (-0.6231, -0.9374, 0.6719), (-0.7072, -0.9369, 0.6692), (-0.8728, -0.9712, 0.0), (-0.9715, -0.8712, 9.313e-10), (-0.9791, -0.8324, 0.0), (-0.9455, -0.925, -0.1541), (-0.982, -0.7847, 0.1799), (-0.9786, -0.7276, 0.3612), (-0.8755, 0.5117, -0.9219), (-0.9092, 0.5117, -0.8633), (-0.9544, 0.4158, -0.6719), (-0.9349, 0.5117, -0.7812), (-0.8318, 0.5974, -0.9572), (-0.7764, 0.5975, -0.9805), (0.667, -0.8361, -0.9219), (0.667, -0.877, -0.8633), (0.667, -0.9106, -0.7812), (0.5693, -0.9374, -0.6719), (0.4517, -0.9583, -0.5312), (0.4281, -0.9583, -0.5312), (0.3809, -0.9525, -0.57), (-0.8723, -0.9685, 0.1723), (-0.4281, -0.9583, 0.5312), (-0.4847, -0.9625, 0.4847), (-0.5215, -0.9374, 0.6719), (-0.7754, -0.9559, 0.5227), (-0.7073, -0.9102, 0.7781), (-0.6231, -0.9106, 0.7812), (-0.961, -0.9024, 0.0), (-0.977, -0.8317, 0.1723), (-0.9679, -0.7273, 0.5227), (-0.9529, -0.7272, 0.6611), (-0.8753, 0.5973, -0.9182), (-0.9544, 0.5117, -0.6719), (-0.909, 0.5972, -0.8599), (-0.905, -0.9609, -9.313e-10), (-0.929, -0.9464, 0.0), (0.7465, -0.8359, -0.9182), (0.7465, -0.8768, -0.8599), (0.7464, -0.9102, -0.7781), (0.667, -0.9374, -0.6719), (0.5693, -0.9583, -0.5312), (0.4517, -0.96, -0.5119), (-0.8712, -0.9602, 0.3375), (-0.8297, -0.9667, 0.3523), (-0.4007, -0.9549, 0.5537), (-0.4007, -0.9374, 0.6719), (-0.5215, -0.9106, 0.7812), (-0.7753, -0.9353, 0.6611), (-0.7073, -0.8768, 0.8599), (-0.6231, -0.877, 0.8633), (-0.7754, -0.9089, 0.7688), (-0.9041, -0.9582, 0.164), (-0.9592, -0.9008, 0.1571), (-0.9696, -0.87, 0.164), (-0.947, -0.9271, 0.0), (-0.971, -0.8303, 0.3375), (-0.9757, -0.784, 0.3523), (-0.9653, -0.7833, 0.5098), (-0.9337, -0.7273, 0.7688), (-0.909, -0.6607, 0.8599), (-0.9092, -0.5827, 0.8633), (-0.9092, -0.4933, 0.8633), (-0.9346, 0.5971, -0.7781), (-0.9541, 0.5971, -0.6692), (-0.8316, 0.6732, -0.9459), (-0.7764, 0.6735, -0.969), (0.8104, -0.5827, -0.9844), (0.8104, -0.4933, -0.9844), (0.8098, -0.8759, -0.8496), (0.7464, -0.9369, -0.6692), (0.667, -0.9583, -0.5312), (0.5693, -0.9719, -0.3817), (0.4847, -0.9625, -0.4847), (-0.9023, -0.9506, 0.3204), (-0.2657, -0.9434, 0.6316), (-0.2657, -0.9374, 0.6719), (-0.3809, -0.9525, 0.57), (-0.4007, -0.9106, 0.7812), (-0.5215, -0.877, 0.8633), (-0.8292, -0.9523, 0.5098), (-0.7074, -0.8359, 0.9182), (-0.7757, -0.8759, 0.8496), (0.8102, -0.7865, -0.9459), (0.8104, -0.7286, -0.969), (0.8104, -0.6609, -0.9805), (-0.9455, -0.925, 0.1541), (-0.964, -0.8676, 0.3204), (-0.9507, -0.7829, 0.6449), (-0.9319, -0.7833, 0.7501), (-0.9084, -0.7276, 0.8496), (-0.8749, 0.6728, -0.9073), (-0.8755, -0.5827, 0.9219), (-0.8755, -0.4933, 0.9219), (-0.9092, -0.392, 0.8633), (-0.9337, 0.6719, -0.7688), (-0.9084, 0.6723, -0.8496), (-0.6231, 0.7405, -0.9609), (-0.5215, 0.7405, -0.9609), (0.8104, -0.392, -0.9844), (0.8604, -0.5827, -0.9609), (0.8604, -0.4933, -0.9609), (-0.9278, -0.944, 0.1571), (0.81, -0.8353, -0.9073), (0.8096, -0.9089, -0.7688), (0.7464, -0.9577, -0.5291), (0.667, -0.9732, -0.3672), (0.5773, -0.9732, -0.3672), (0.57, -0.9719, -0.3809), (-0.8702, -0.9464, 0.4884), (-0.9003, -0.938, 0.462), (-0.1353, -0.9374, 0.6719), (-0.2623, -0.9431, 0.6333), (-0.2657, -0.9106, 0.7812), (-0.4007, -0.877, 0.8633), (-0.6231, -0.8361, 0.9219), (-0.5215, -0.8361, 0.9219), (-0.8289, -0.9323, 0.6449), (-0.8292, -0.9065, 0.7501), (-0.7759, -0.8353, 0.9073), (-0.8298, -0.8741, 0.829), (-0.925, -0.9374, 0.3049), (-0.9544, -0.897, 0.3049), (-0.9416, -0.9198, 0.2976), (-0.961, -0.8288, 0.4884), (-0.9549, -0.8648, 0.462), (-0.947, -0.8281, 0.6179), (-0.9071, -0.7841, 0.829), (-0.8749, -0.728, 0.9073), (-0.8753, -0.6608, 0.9182), (-0.8318, -0.5827, 0.9609), (-0.8318, -0.4933, 0.9609), (-0.8755, -0.392, 0.9219), (-0.9092, -0.2816, 0.8633), (-0.9679, 0.6719, -0.5227), (-0.9529, 0.6717, -0.6611), (-0.8312, 0.7394, -0.9232), (-0.7762, 0.7401, -0.9459), (-0.7075, 0.7404, -0.9572), (-0.6231, 0.7984, -0.9219), (-0.5215, 0.7984, -0.9219), (-0.4007, 0.7405, -0.9609), (0.8104, -0.2816, -0.9844), (0.8604, -0.392, -0.9609), (0.8987, -0.4933, -0.9219), (0.8987, -0.5827, -0.9219), (0.8604, -0.6609, -0.9572), (0.8594, -0.8343, -0.8855), (0.8588, -0.8741, -0.829), (0.8095, -0.9353, -0.6611), (0.8096, -0.9559, -0.5227), (0.7465, -0.9725, -0.3657), (0.667, -0.9821, -0.1875), (0.656, -0.9821, -0.1875), (0.6333, -0.9784, -0.2623), (-0.9214, -0.9271, 0.4342), (-0.1213, -0.9106, 0.7812), (-0.1337, -0.9373, 0.6723), (-0.1213, -0.937, 0.6736), (-0.2657, -0.877, 0.8633), (-0.4007, -0.8361, 0.9219), (-0.6231, -0.7869, 0.9609), (-0.5215, -0.7869, 0.9609), (-0.8697, -0.9271, 0.6179), (-0.7075, -0.7868, 0.9572), (-0.7762, -0.7865, 0.9459), (-0.8305, -0.8343, 0.8855), (0.8599, -0.786, -0.9232), (0.8602, -0.7284, -0.9459), (-0.9469, -0.8921, 0.4342), (-0.929, -0.8288, 0.7189), (-0.8741, -0.7851, 0.8855), (-0.8741, 0.7383, -0.8855), (-0.8318, -0.6609, 0.9572), (-0.8318, -0.392, 0.9609), (-0.8755, -0.2816, 0.9219), (-0.9092, -0.1648, 0.8633), (-0.9786, 0.6723, -0.3612), (-0.9653, 0.736, -0.5098), (-0.9319, 0.736, -0.7501), (-0.9071, 0.737, -0.829), (-0.6231, 0.8477, -0.8633), (-0.5215, 0.8477, -0.8633), (-0.4007, 0.7984, -0.9219), (-0.2657, 0.7405, -0.9609), (0.8104, -0.1648, -0.9844), (0.8604, -0.2816, -0.9609), (0.8987, -0.392, -0.9219), (0.9273, -0.4933, -0.8633), (0.9273, -0.5827, -0.8633), (0.8584, -0.9065, -0.7501), (0.8098, -0.9706, -0.3612), (0.7465, -0.9814, -0.1867), (0.667, -0.9827, -0.1515), (-0.8993, -0.9203, 0.5822), (-0.9195, -0.9123, 0.54), (0.0275, -0.9106, 0.7812), (0.0, -0.9341, 0.6855), (0.0275, -0.9347, 0.6828), (-0.1213, -0.877, 0.8633), (-0.2657, -0.8361, 0.9219), (-0.4007, -0.7869, 0.9609), (-0.5215, -0.7288, 0.9844), (-0.6231, -0.7288, 0.9844), (-0.8702, -0.9024, 0.7189), (-0.8312, -0.786, 0.9232), (-0.8714, -0.8712, 0.7948), (-0.9361, -0.9123, 0.4199), (-0.9361, -0.8893, 0.54), (-0.942, -0.8634, 0.5822), (-0.905, -0.8305, 0.7948), (-0.8316, -0.7284, 0.9459), (-0.8318, -0.2816, 0.9609), (-0.8755, -0.1648, 0.9219), (-0.9092, -0.04457, 0.8633), (-0.985, 0.6726, -0.1845), (-0.9757, 0.7369, -0.3523), (-0.9507, 0.7356, -0.6449), (-0.7759, 0.7975, -0.9073), (-0.7074, 0.7982, -0.9182), (-0.6231, 0.8888, -0.7812), (-0.5215, 0.8888, -0.7812), (-0.4007, 0.8477, -0.8633), (-0.2657, 0.7984, -0.9219), (-0.1213, 0.7405, -0.9609), (0.8104, -0.04457, -0.9844), (0.8604, -0.1648, -0.9609), (0.8987, -0.2816, -0.9219), (0.9273, -0.392, -0.8633), (0.8986, -0.6608, -0.9182), (0.9483, -0.4933, -0.7812), (0.9483, -0.5827, -0.7812), (0.8966, -0.8324, -0.8492), (0.8955, -0.8712, -0.7948), (0.8945, -0.9024, -0.7189), (0.8581, -0.9323, -0.6449), (0.8584, -0.9523, -0.5098), (0.8588, -0.9667, -0.3523), (0.8099, -0.9794, -0.1845), (0.7465, -0.9844, 0.0), (0.6855, -0.9849, 0.0), (0.6723, -0.9829, -0.1337), (-0.9308, -0.9049, 0.5015), (0.1337, -0.9373, 0.6723), (0.1353, -0.9374, 0.6719), (0.1759, -0.9374, 0.6719), (0.1759, -0.9106, 0.7812), (0.0275, -0.877, 0.8633), (-0.1213, -0.8361, 0.9219), (-0.2657, -0.7869, 0.9609), (-0.4007, -0.7288, 0.9844), (-0.5215, -0.661, 0.9961), (-0.6231, -0.661, 0.9961), (-0.7075, -0.7287, 0.9805), (-0.7764, -0.7286, 0.969), (-0.8728, -0.8324, 0.8492), (0.8983, -0.728, -0.9073), (-0.9253, -0.8648, 0.6749), (-0.8728, 0.7939, -0.8492), (-0.905, 0.7914, -0.7948), (-0.7764, -0.6609, 0.9805), (-0.8318, -0.1648, 0.9609), (-0.8755, -0.04457, 0.9219), (-0.9092, 0.07643, 0.8633), (-0.9871, 0.6728, 0.0), (-0.982, 0.7378, -0.1799), (-0.961, 0.7894, -0.4884), (-0.947, 0.7885, -0.6179), (-0.929, 0.7894, -0.7189), (-0.8305, 0.7961, -0.8855), (-0.7073, 0.8473, -0.8599), (-0.7073, 0.8883, -0.7781), (-0.6231, 0.9222, -0.6719), (-0.5215, 0.9222, -0.6719), (-0.4007, 0.8888, -0.7812), (-0.2657, 0.8477, -0.8633), (-0.1213, 0.7984, -0.9219), (0.0275, 0.7405, -0.9609), (0.8104, 0.07643, -0.9844), (0.8604, -0.04457, -0.9609), (0.8987, -0.1648, -0.9219), (0.9273, -0.2816, -0.8633), (0.9483, -0.392, -0.7812), (0.9272, -0.6607, -0.8599), (0.9638, -0.4933, -0.6719), (0.9638, -0.5827, -0.6719), (0.8977, -0.7851, -0.8855), (0.8941, -0.9271, -0.6179), (0.8592, -0.9753, -0.1799), (0.81, -0.9823, 0.0), (0.7465, -0.9814, 0.1867), (0.667, -0.9821, 0.1875), (0.667, -0.9827, 0.1515), (0.6723, -0.9829, 0.1337), (0.6855, -0.9849, 1.261e-07), (-0.9003, -0.8974, 0.6749), (-0.9214, -0.8921, 0.6178), (0.1759, -0.877, 0.8633), (0.1759, -0.9392, 0.6596), (0.3189, -0.9374, 0.6719), (0.3189, -0.9106, 0.7812), (0.0275, -0.8361, 0.9219), (-0.1213, -0.7869, 0.9609), (-0.2657, -0.7288, 0.9844), (-0.4007, -0.661, 0.9961), (-0.9025, -0.8678, 0.7443), (-0.7075, -0.661, 0.9922), (-0.8318, -0.04457, 0.9609), (-0.8755, 0.07643, 0.9219), (-0.9092, 0.1954, 0.8633), (-0.985, 0.6726, 0.1845), (-0.9841, 0.7383, 0.0), (-0.971, 0.7912, -0.3375), (-0.7756, 0.8462, -0.8496), (-0.7072, 0.9215, -0.6692), (-0.6231, 0.9481, -0.5312), (-0.5215, 0.9481, -0.5312), (-0.4007, 0.9222, -0.6719), (-0.2657, 0.8888, -0.7812), (-0.1213, 0.8477, -0.8633), (0.0275, 0.7984, -0.9219), (0.1759, 0.7405, -0.9609), (0.8104, 0.1954, -0.9844), (0.8604, 0.07643, -0.9609), (0.8987, -0.04457, -0.9219), (0.9273, -0.1648, -0.8633), (0.9483, -0.2816, -0.7812), (0.9638, -0.392, -0.6719), (0.9481, -0.6606, -0.7781), (0.9635, -0.6606, -0.6692), (0.9239, -0.8305, -0.7948), (0.922, -0.8678, -0.7443), (0.9202, -0.8974, -0.6749), (0.9194, -0.9203, -0.5822), (0.8945, -0.9464, -0.4884), (0.8954, -0.9602, -0.3375), (0.8594, -0.9782, 0.0), (0.8099, -0.9794, 0.1845), (0.7465, -0.9725, 0.3657), (0.667, -0.9732, 0.3672), (0.656, -0.9821, 0.1875), (0.1759, -0.8361, 0.9219), (0.3189, -0.877, 0.8633), (0.3189, -0.9476, 0.6031), (0.2623, -0.9431, 0.6333), (0.4517, -0.9374, 0.6719), (0.4517, -0.9106, 0.7812), (0.0275, -0.7869, 0.9609), (-0.1213, -0.7288, 0.9844), (-0.2657, -0.661, 0.9961), (0.9266, -0.7277, -0.8496), (-0.8714, 0.8404, -0.7948), (-0.9025, 0.8363, -0.7443), (-0.9253, 0.8325, -0.6749), (-0.8318, 0.07643, 0.9609), (-0.8755, 0.1954, 0.9219), (-0.9092, 0.3094, 0.8633), (-0.977, 0.793, -0.1723), (-0.9549, 0.8325, -0.462), (-0.942, 0.8307, -0.5822), (-0.8298, 0.8441, -0.829), (-0.7754, 0.8868, -0.7688), (-0.7073, 0.9474, -0.5291), (-0.6231, 0.9667, -0.3672), (-0.5773, 0.9667, -0.3672), (-0.57, 0.9651, -0.3809), (-0.5215, 0.9584, -0.44), (-0.4007, 0.944, -0.5537), (-0.4281, 0.9481, -0.5312), (-0.2657, 0.9222, -0.6719), (-0.1213, 0.8888, -0.7812), (0.0275, 0.8477, -0.8633), (0.1759, 0.7984, -0.9219), (0.3189, 0.7405, -0.9609), (0.8104, 0.3094, -0.9844), (0.8604, 0.1954, -0.9609), (0.8987, 0.07643, -0.9219), (0.9273, -0.04457, -0.8633), (0.9483, -0.1648, -0.7812), (0.9638, -0.2816, -0.6719), (0.9474, -0.7273, -0.7688), (0.9256, -0.7841, -0.829), (0.9376, -0.8921, -0.6178), (0.9361, -0.9123, -0.54), (0.9202, -0.938, -0.462), (0.8962, -0.9685, -0.1723), (0.7464, -0.9577, 0.5291), (0.667, -0.9583, 0.5312), (0.5773, -0.9732, 0.3672), (0.6333, -0.9784, 0.2623), (0.1759, -0.7869, 0.9609), (0.3189, -0.8361, 0.9219), (0.4517, -0.877, 0.8633), (0.4281, -0.9583, 0.5312), (0.4517, -0.9583, 0.5312), (0.3809, -0.9525, 0.57), (0.5693, -0.9374, 0.6719), (0.5693, -0.9106, 0.7812), (0.0275, -0.7288, 0.9844), (-0.1213, -0.661, 0.9961), (-0.8318, 0.1954, 0.9609), (-0.8755, 0.3094, 0.9219), (-0.9092, 0.4158, 0.8633), (-0.9786, 0.6723, 0.3612), (-0.982, 0.7378, 0.1799), (-0.9791, 0.7939, 0.0), (-0.964, 0.8359, -0.3204), (-0.7753, 0.9196, -0.6611), (-0.7754, 0.9452, -0.5227), (-0.7073, 0.9658, -0.3657), (-0.6231, 0.972, -0.2814), (-0.4847, 0.9534, -0.4847), (-0.2657, 0.9296, -0.6316), (-0.3809, 0.941, -0.57), (-0.1353, 0.9222, -0.6719), (-0.1337, 0.922, -0.6723), (-0.1213, 0.9217, -0.6736), (0.0275, 0.8888, -0.7812), (0.1759, 0.8477, -0.8633), (0.3189, 0.7984, -0.9219), (0.4517, 0.7405, -0.9609), (0.8104, 0.4158, -0.9844), (0.8604, 0.3094, -0.9609), (0.8987, 0.1954, -0.9219), (0.9273, 0.07643, -0.8633), (0.9483, -0.04457, -0.7812), (0.9638, -0.1648, -0.6719), (0.9626, -0.7272, -0.6611), (0.9436, -0.8288, -0.7189), (0.9407, -0.8648, -0.6749), (0.9451, -0.9049, -0.5015), (0.9376, -0.9271, -0.4342), (0.9218, -0.9506, -0.3204), (0.8966, -0.9712, 0.0), (0.8592, -0.9753, 0.1799), (0.8098, -0.9706, 0.3612), (0.7464, -0.9369, 0.6692), (0.667, -0.9374, 0.6719), (0.5693, -0.9583, 0.5312), (0.5693, -0.9719, 0.3817), (0.57, -0.9719, 0.3809), (0.1759, -0.7288, 0.9844), (0.3189, -0.7869, 0.9609), (0.4517, -0.8361, 0.9219), (0.5693, -0.877, 0.8633), (0.4517, -0.96, 0.5119), (0.667, -0.9106, 0.7812), (0.0275, -0.661, 0.9961), (-0.8702, 0.8787, -0.7189), (-0.9003, 0.8724, -0.6749), (-0.9214, 0.8658, -0.6178), (-0.9361, 0.8624, -0.54), (-0.8318, 0.3094, 0.9609), (-0.8755, 0.4158, 0.9219), (-0.9092, 0.5117, 0.8633), (-0.9679, 0.6719, 0.5227), (-0.9529, 0.6717, 0.6611), (-0.977, 0.793, 0.1723), (-0.9696, 0.839, -0.164), (-0.9469, 0.8658, -0.4342), (-0.8292, 0.8838, -0.7501), (-0.7756, 0.9634, -0.3612), (-0.7074, 0.9769, -0.1867), (-0.6561, 0.9774, -0.1872), (-0.6333, 0.973, -0.2623), (-0.2623, 0.9293, -0.6333), (-2.234e-07, 0.918, -0.6855), (0.0275, 0.9189, -0.6828), (0.1759, 0.8888, -0.7812), (0.3189, 0.8477, -0.8633), (0.4517, 0.7984, -0.9219), (0.5693, 0.7405, -0.9609), (0.8104, 0.5117, -0.9844), (0.8604, 0.4158, -0.9609), (0.8987, 0.3094, -0.9219), (0.9273, 0.1954, -0.8633), (0.9483, 0.07643, -0.7812), (0.9638, -0.04457, -0.6719), (0.946, -0.7833, -0.7501), (0.9725, -0.7833, -0.5098), (0.9493, -0.8893, -0.54), (0.9233, -0.9582, -0.164), (0.8962, -0.9685, 0.1723), (0.8096, -0.9559, 0.5227), (0.7464, -0.9102, 0.7781), (0.4847, -0.9625, 0.4847), (0.3189, -0.7288, 0.9844), (0.1759, -0.661, 0.9961), (0.4517, -0.7869, 0.9609), (0.5693, -0.8361, 0.9219), (0.667, -0.877, 0.8633), (-0.8318, 0.4158, 0.9609), (-0.8755, 0.5117, 0.9219), (-0.909, 0.5972, 0.8599), (-0.9337, 0.6719, 0.7688), (-0.9653, 0.736, 0.5098), (-0.9757, 0.7369, 0.3523), (-0.971, 0.7912, 0.3375), (-0.9696, 0.839, 0.164), (-0.9715, 0.8404, -9.313e-10), (-0.9544, 0.8719, -0.3049), (-0.8289, 0.9158, -0.6449), (-0.8292, 0.9407, -0.5098), (-0.8297, 0.9586, -0.3523), (-0.7758, 0.9744, -0.1845), (-0.7074, 0.9806, 0.0), (-0.6855, 0.9808, 0.0), (-0.6723, 0.9783, -0.1337), (0.1337, 0.922, -0.6723), (0.1353, 0.9222, -0.6719), (0.1759, 0.9222, -0.6719), (0.3189, 0.8888, -0.7812), (0.4517, 0.8477, -0.8633), (0.5693, 0.7984, -0.9219), (0.667, 0.7405, -0.9609), (0.8104, 0.5975, -0.9805), (0.8604, 0.5117, -0.9609), (0.8987, 0.4158, -0.9219), (0.9273, 0.3094, -0.8633), (0.9483, 0.1954, -0.7812), (0.9638, 0.07643, -0.6719), (0.9609, -0.7829, -0.6449), (0.9807, -0.784, -0.3523), (0.9579, -0.8281, -0.6179), (0.954, -0.8634, -0.5822), (0.9579, -0.8921, -0.4342), (0.9493, -0.9123, -0.4199), (0.9405, -0.9374, -0.3049), (0.9233, -0.9582, 0.164), (0.9239, -0.9609, 9.313e-10), (0.8954, -0.9602, 0.3375), (0.8588, -0.9667, 0.3523), (0.8095, -0.9353, 0.6611), (0.8096, -0.9089, 0.7688), (0.7465, -0.8768, 0.8599), (0.4517, -0.7288, 0.9844), (0.3189, -0.661, 0.9961), (0.5693, -0.7869, 0.9609), (0.667, -0.8361, 0.9219), (-0.8697, 0.9094, -0.6179), (-0.8993, 0.9009, -0.5822), (-0.9195, 0.8909, -0.54), (-0.9308, 0.8818, -0.5015), (-0.8318, 0.5117, 0.9609), (-0.8753, 0.5973, 0.9182), (-0.9084, 0.6723, 0.8496), (-0.9507, 0.7356, 0.6449), (-0.9319, 0.736, 0.7501), (-0.964, 0.8359, 0.3204), (-0.9592, 0.8766, -0.1571), (-0.9361, 0.8909, -0.4199), (-0.8303, 0.9693, -0.1799), (-0.7759, 0.978, 0.0), (-0.7074, 0.9769, 0.1867), (-0.6561, 0.9774, 0.1872), (-0.6723, 0.9783, 0.1337), (-0.6855, 0.9808, 5.879e-07), (0.1759, 0.9245, -0.6596), (0.3189, 0.9222, -0.6719), (0.4517, 0.8888, -0.7812), (0.5693, 0.8477, -0.8633), (0.667, 0.7984, -0.9219), (0.7466, 0.7404, -0.9572), (0.8104, 0.6735, -0.969), (0.8604, 0.5974, -0.9572), (0.8987, 0.5117, -0.9219), (0.9273, 0.4158, -0.8633), (0.9483, 0.3094, -0.7812), (0.9638, 0.1954, -0.6719), (0.9857, -0.7847, -0.1799), (0.969, -0.8288, -0.4884), (0.9642, -0.8648, -0.462), (0.9427, -0.944, -0.1571), (0.9218, -0.9506, 0.3204), (0.8584, -0.9523, 0.5098), (0.8098, -0.8759, 0.8496), (0.7465, -0.8359, 0.9182), (0.5693, -0.7288, 0.9844), (0.4517, -0.661, 0.9961), (0.667, -0.7869, 0.9609), (-0.8318, 0.5974, 0.9572), (-0.8749, 0.6728, 0.9073), (-0.9071, 0.737, 0.829), (-0.947, 0.7885, 0.6179), (-0.961, 0.7894, 0.4884), (-0.9549, 0.8325, 0.462), (-0.9592, 0.8766, 0.1571), (-0.9544, 0.8719, 0.3049), (-0.961, 0.8787, 0.0), (-0.9416, 0.9003, -0.2976), (-0.8702, 0.9333, -0.4884), (-0.8712, 0.9505, -0.3375), (-0.8305, 0.9729, 0.0), (-0.7758, 0.9744, 0.1845), (-0.7073, 0.9658, 0.3657), (-0.6231, 0.9667, 0.3672), (-0.6231, 0.972, 0.2814), (-0.6333, 0.973, 0.2623), (0.3189, 0.9349, -0.6031), (0.2623, 0.9293, -0.6333), (0.4517, 0.9222, -0.6719), (0.5693, 0.8888, -0.7812), (0.667, 0.8477, -0.8633), (0.8102, 0.7401, -0.9459), (0.8602, 0.6732, -0.9459), (0.9273, 0.5117, -0.8633), (0.9483, 0.4158, -0.7812), (0.9638, 0.3094, -0.6719), (0.9874, -0.7851, 0.0), (0.977, -0.8303, -0.3375), (0.9714, -0.8676, -0.3204), (0.9638, -0.897, -0.3049), (0.9537, -0.9198, -0.2976), (0.9427, -0.944, 0.1571), (0.9405, -0.9374, 0.3049), (0.9436, -0.9464, 0.0), (0.8945, -0.9464, 0.4884), (0.9202, -0.938, 0.462), (0.8581, -0.9323, 0.6449), (0.8584, -0.9065, 0.7501), (0.8588, -0.8741, 0.829), (0.81, -0.8353, 0.9073), (0.667, -0.7288, 0.9844), (0.5693, -0.661, 0.9961), (0.7466, -0.7868, 0.9572), (-0.9003, 0.9229, -0.462), (-0.9214, 0.9094, -0.4342), (-0.8316, 0.6732, 0.9459), (-0.8741, 0.7383, 0.8855), (-0.929, 0.7894, 0.7189), (-0.9469, 0.8658, 0.4342), (-0.9455, 0.9068, -0.1541), (-0.925, 0.9222, -0.3049), (-0.8723, 0.9608, -0.1723), (-0.7073, 0.9474, 0.5291), (-0.6231, 0.9481, 0.5312), (-0.5773, 0.9667, 0.3672), (0.4281, 0.9481, -0.5312), (0.4517, 0.9481, -0.5312), (0.3809, 0.941, -0.57), (0.5693, 0.9222, -0.6719), (0.667, 0.8888, -0.7812), (0.7465, 0.7982, -0.9182), (0.8599, 0.7394, -0.9232), (0.8986, 0.5973, -0.9182), (0.9483, 0.5117, -0.7812), (0.9638, 0.4158, -0.6719), (0.9818, -0.8317, -0.1723), (0.9759, -0.87, -0.164), (0.9567, -0.925, -0.1541), (0.9376, -0.9271, 0.4342), (0.8941, -0.9271, 0.6179), (0.8594, -0.8343, 0.8855), (0.8102, -0.7865, 0.9459), (0.667, -0.661, 0.9961), (-0.8312, 0.7394, 0.9232), (-0.905, 0.7914, 0.7948), (-0.942, 0.8307, 0.5822), (-0.9361, 0.8624, 0.54), (-0.9455, 0.9068, 0.1541), (-0.9416, 0.9003, 0.2976), (-0.9361, 0.8909, 0.4199), (-0.947, 0.9094, 0.0), (-0.9278, 0.9304, -0.1571), (-0.9023, 0.9385, -0.3204), (-0.8728, 0.9642, 0.0), (-0.8303, 0.9693, 0.1799), (-0.7756, 0.9634, 0.3612), (-0.7072, 0.9215, 0.6692), (-0.6231, 0.9222, 0.6719), (-0.5215, 0.9584, 0.44), (-0.57, 0.9651, 0.3809), (0.4517, 0.9503, -0.5119), (0.5693, 0.9481, -0.5312), (0.667, 0.9222, -0.6719), (0.7465, 0.8473, -0.8599), (0.7464, 0.8883, -0.7781), (0.81, 0.7975, -0.9073), (0.8983, 0.6728, -0.9073), (0.9272, 0.5972, -0.8599), (0.9638, 0.5117, -0.6719), (0.9857, -0.7847, 0.1799), (0.9834, -0.8324, 0.0), (0.9676, -0.9008, -0.1571), (0.9567, -0.925, 0.1541), (0.9537, -0.9198, 0.2976), (0.9493, -0.9123, 0.4199), (0.9579, -0.9271, 0.0), (0.9194, -0.9203, 0.5822), (0.9361, -0.9123, 0.54), (0.8945, -0.9024, 0.7189), (0.8955, -0.8712, 0.7948), (0.8599, -0.786, 0.9232), (0.7466, -0.7287, 0.9805), (-0.8728, 0.7939, 0.8492), (-0.9253, 0.8325, 0.6749), (-0.9308, 0.8818, 0.5015), (-0.929, 0.9333, 0.0), (-0.9041, 0.9481, -0.164), (-0.8723, 0.9608, 0.1723), (-0.7754, 0.9452, 0.5227), (-0.7073, 0.8883, 0.7781), (-0.6231, 0.8888, 0.7812), (-0.4281, 0.9481, 0.5312), (-0.4847, 0.9534, 0.4847), (0.5693, 0.965, -0.3817), (0.4847, 0.9534, -0.4847), (0.667, 0.9481, -0.5312), (0.7464, 0.9215, -0.6692), (0.8098, 0.8462, -0.8496), (0.8594, 0.7961, -0.8855), (0.8977, 0.7383, -0.8855), (0.9481, 0.5971, -0.7781), (0.9635, 0.5971, -0.6692), (0.9818, -0.8317, 0.1723), (0.9807, -0.784, 0.3523), (0.9273, -0.5827, 0.8633), (0.9273, -0.4933, 0.8633), (0.9774, -0.8712, -9.313e-10), (0.969, -0.9024, 0.0), (0.9451, -0.9049, 0.5015), (0.9202, -0.8974, 0.6749), (0.9376, -0.8921, 0.6178), (0.8966, -0.8324, 0.8492), (0.8104, -0.7286, 0.969), (0.7466, -0.661, 0.9922), (-0.8305, 0.7961, 0.8855), (-0.9025, 0.8363, 0.7443), (-0.9214, 0.8658, 0.6178), (-0.9278, 0.9304, 0.1571), (-0.925, 0.9222, 0.3049), (-0.9214, 0.9094, 0.4342), (-0.905, 0.9513, 9.313e-10), (-0.9041, 0.9481, 0.164), (-0.8712, 0.9505, 0.3375), (-0.8297, 0.9586, 0.3523), (-0.7753, 0.9196, 0.6611), (-0.7754, 0.8868, 0.7688), (-0.7073, 0.8473, 0.8599), (-0.6231, 0.8477, 0.8633), (-0.5215, 0.8888, 0.7812), (-0.4007, 0.944, 0.5537), (0.667, 0.9667, -0.3672), (0.57, 0.9651, -0.3809), (0.5773, 0.9667, -0.3672), (0.7464, 0.9474, -0.5291), (0.8096, 0.8868, -0.7688), (0.8966, 0.7939, -0.8492), (0.9266, 0.6723, -0.8496), (0.9474, 0.6719, -0.7688), (0.9273, -0.392, 0.8633), (0.977, -0.8303, 0.3375), (0.9725, -0.7833, 0.5098), (0.9271, -0.6607, 0.8599), (0.9759, -0.87, 0.164), (0.8987, -0.5827, 0.9219), (0.8987, -0.4933, 0.9219), (0.9676, -0.9008, 0.1571), (0.9638, -0.897, 0.3049), (0.9579, -0.8921, 0.4342), (0.922, -0.8678, 0.7443), (0.8977, -0.7851, 0.8855), (0.8602, -0.7284, 0.9459), (0.8104, -0.5827, 0.9844), (0.8104, -0.4933, 0.9844), (-0.8714, 0.8404, 0.7948), (-0.9195, 0.8909, 0.54), (-0.9023, 0.9385, 0.3204), (-0.8292, 0.9407, 0.5098), (-0.7756, 0.8462, 0.8496), (-0.5215, 0.8477, 0.8633), (-0.4007, 0.8888, 0.7812), (-0.2657, 0.9222, 0.6719), (-0.2657, 0.9296, 0.6316), (-0.3809, 0.941, 0.57), (0.667, 0.9778, -0.1875), (0.6333, 0.9731, -0.2623), (0.656, 0.9778, -0.1875), (0.7465, 0.9658, -0.3657), (0.8096, 0.9452, -0.5227), (0.8095, 0.9196, -0.6611), (0.8588, 0.8441, -0.829), (0.8955, 0.8404, -0.7948), (0.9239, 0.7914, -0.7948), (0.9256, 0.737, -0.829), (0.9626, 0.6717, -0.6611), (0.9273, -0.2816, 0.8633), (0.8987, -0.392, 0.9219), (0.9714, -0.8676, 0.3204), (0.969, -0.8288, 0.4884), (0.9609, -0.7829, 0.6449), (0.946, -0.7833, 0.7501), (0.9266, -0.7277, 0.8496), (0.8604, -0.5827, 0.9609), (0.8604, -0.4933, 0.9609), (0.8986, -0.6608, 0.9182), (0.9493, -0.8893, 0.54), (0.9407, -0.8648, 0.6749), (0.9239, -0.8305, 0.7948), (0.8983, -0.728, 0.9073), (0.8104, -0.6609, 0.9805), (0.8104, -0.392, 0.9844), (-0.8298, 0.8441, 0.829), (-0.9003, 0.8724, 0.6749), (-0.9003, 0.9229, 0.462), (-0.8702, 0.9333, 0.4884), (-0.8289, 0.9158, 0.6449), (-0.8292, 0.8838, 0.7501), (-0.4007, 0.8477, 0.8633), (-0.2657, 0.8888, 0.7812), (-0.1353, 0.9222, 0.6719), (-0.2623, 0.9293, 0.6333), (0.667, 0.9785, -0.1515), (0.7465, 0.9769, -0.1867), (0.8098, 0.9634, -0.3612), (0.8584, 0.8838, -0.7501), (0.922, 0.8363, -0.7443), (0.946, 0.736, -0.7501), (0.9725, 0.736, -0.5098), (0.9273, -0.1648, 0.8633), (0.8987, -0.2816, 0.9219), (0.8604, -0.392, 0.9609), (0.9642, -0.8648, 0.462), (0.9579, -0.8281, 0.6179), (0.9256, -0.7841, 0.829), (0.8604, -0.6609, 0.9572), (0.8104, -0.2816, 0.9844), (-0.8702, 0.8787, 0.7189), (-0.8993, 0.9009, 0.5822), (-0.8697, 0.9094, 0.6179), (-0.2657, 0.8477, 0.8633), (-0.1213, 0.8888, 0.7812), (-0.1213, 0.9217, 0.6736), (-0.1337, 0.922, 0.6723), (0.7465, 0.9806, 0.0), (0.6723, 0.9788, -0.1337), (0.6855, 0.9813, -1.116e-08), (0.8099, 0.9744, -0.1845), (0.8588, 0.9586, -0.3523), (0.8584, 0.9407, -0.5098), (0.8581, 0.9158, -0.6449), (0.8945, 0.8787, -0.7189), (0.9202, 0.8724, -0.6749), (0.9436, 0.7894, -0.7189), (0.9407, 0.8325, -0.6749), (0.9609, 0.7356, -0.6449), (0.9807, 0.7369, -0.3523), (0.9273, -0.04457, 0.8633), (0.8987, -0.1648, 0.9219), (0.8604, -0.2816, 0.9609), (0.954, -0.8634, 0.5822), (0.9436, -0.8288, 0.7189), (0.8104, -0.1648, 0.9844), (-0.1213, 0.8477, 0.8633), (0.0275, 0.8888, 0.7812), (0.0275, 0.9189, 0.6828), (0.0, 0.918, 0.6855), (0.6723, 0.9788, 0.1337), (0.667, 0.9785, 0.1515), (0.667, 0.9778, 0.1875), (0.7465, 0.9769, 0.1867), (0.81, 0.978, 0.0), (0.8592, 0.9693, -0.1799), (0.8941, 0.9094, -0.6179), (0.9376, 0.8658, -0.6178), (0.9579, 0.7885, -0.6179), (0.969, 0.7894, -0.4884), (0.9857, 0.7378, -0.1799), (0.9273, 0.07643, 0.8633), (0.8987, -0.04457, 0.9219), (0.8604, -0.1648, 0.9609), (0.8104, -0.04457, 0.9844), (0.0275, 0.8477, 0.8633), (0.1759, 0.8888, 0.7812), (0.1353, 0.9222, 0.6719), (0.1337, 0.922, 0.6723), (0.8099, 0.9744, 0.1845), (0.656, 0.9778, 0.1875), (0.667, 0.9667, 0.3672), (0.7465, 0.9658, 0.3657), (0.8594, 0.9729, 0.0), (0.8954, 0.9505, -0.3375), (0.8945, 0.9333, -0.4884), (0.9194, 0.9009, -0.5822), (0.9361, 0.8909, -0.54), (0.954, 0.8307, -0.5822), (0.9493, 0.8624, -0.54), (0.977, 0.7912, -0.3375), (0.9874, 0.7383, 0.0), (0.9273, 0.1954, 0.8633), (0.8987, 0.07643, 0.9219), (0.8604, -0.04457, 0.9609), (0.8104, 0.07643, 0.9844), (0.1759, 0.8477, 0.8633), (0.3189, 0.8888, 0.7812), (0.1759, 0.9245, 0.6596), (0.6333, 0.9731, 0.2623), (0.5773, 0.9667, 0.3672), (0.667, 0.9481, 0.5312), (0.7464, 0.9474, 0.5291), (0.8962, 0.9608, -0.1723), (0.9202, 0.9229, -0.462), (0.9376, 0.9094, -0.4342), (0.9451, 0.8818, -0.5015), (0.9642, 0.8325, -0.462), (0.9818, 0.793, -0.1723), (0.9273, 0.3094, 0.8633), (0.8987, 0.1954, 0.9219), (0.8604, 0.07643, 0.9609), (0.8104, 0.1954, 0.9844), (0.3189, 0.8477, 0.8633), (0.4517, 0.8888, 0.7812), (0.3189, 0.9349, 0.6031), (0.2623, 0.9293, 0.6333), (0.8592, 0.9693, 0.1799), (0.8098, 0.9634, 0.3612), (0.57, 0.9651, 0.3809), (0.5693, 0.965, 0.3817), (0.5693, 0.9481, 0.5312), (0.667, 0.9222, 0.6719), (0.7464, 0.9215, 0.6692), (0.8966, 0.9642, 0.0), (0.9218, 0.9385, -0.3204), (0.9579, 0.8658, -0.4342), (0.9714, 0.8359, -0.3204), (0.9834, 0.7939, 0.0), (0.9857, 0.7378, 0.1799), (0.9273, 0.4158, 0.8633), (0.8987, 0.3094, 0.9219), (0.8604, 0.1954, 0.9609), (0.8104, 0.3094, 0.9844), (0.4517, 0.8477, 0.8633), (0.5693, 0.8888, 0.7812), (0.5693, 0.9222, 0.6719), (0.4281, 0.9481, 0.5312), (0.3809, 0.941, 0.57), (0.8962, 0.9608, 0.1723), (0.4517, 0.9503, 0.5119), (0.4847, 0.9534, 0.4847), (0.8096, 0.9452, 0.5227), (0.7464, 0.8883, 0.7781), (0.667, 0.8888, 0.7812), (0.9233, 0.9481, -0.164), (0.9405, 0.9222, -0.3049), (0.9493, 0.8909, -0.4199), (0.9759, 0.839, -0.164), (0.9818, 0.793, 0.1723), (0.9807, 0.7369, 0.3523), (0.9273, 0.5117, 0.8633), (0.8987, 0.4158, 0.9219), (0.8604, 0.3094, 0.9609), (0.8104, 0.4158, 0.9844), (0.5693, 0.8477, 0.8633), (0.8954, 0.9505, 0.3375), (0.8588, 0.9586, 0.3523), (0.8095, 0.9196, 0.6611), (0.7465, 0.8473, 0.8599), (0.667, 0.8477, 0.8633), (0.8096, 0.8868, 0.7688), (0.9233, 0.9481, 0.164), (0.9239, 0.9513, -9.313e-10), (0.9638, 0.8719, -0.3049), (0.9759, 0.839, 0.164), (0.9774, 0.8404, 9.313e-10), (0.977, 0.7912, 0.3375), (0.9725, 0.736, 0.5098), (0.9272, 0.5972, 0.8599), (0.8987, 0.5117, 0.9219), (0.8604, 0.4158, 0.9609), (0.8104, 0.5117, 0.9844), (0.9218, 0.9385, 0.3204), (0.8584, 0.9407, 0.5098), (0.8098, 0.8462, 0.8496), (0.9427, 0.9304, -0.1571), (0.9537, 0.9003, -0.2976), (0.9676, 0.8766, -0.1571), (0.9714, 0.8359, 0.3204), (0.969, 0.7894, 0.4884), (0.9609, 0.7356, 0.6449), (0.946, 0.736, 0.7501), (0.9266, 0.6723, 0.8496), (0.8986, 0.5973, 0.9182), (0.8604, 0.5117, 0.9609), (0.8104, 0.5975, 0.9805), (0.8945, 0.9333, 0.4884), (0.9202, 0.9229, 0.462), (0.8581, 0.9158, 0.6449), (0.8584, 0.8838, 0.7501), (0.81, 0.7975, 0.9073), (0.8588, 0.8441, 0.829), (0.9427, 0.9304, 0.1571), (0.9405, 0.9222, 0.3049), (0.9436, 0.9333, 0.0), (0.9676, 0.8766, 0.1571), (0.9638, 0.8719, 0.3049), (0.969, 0.8787, 0.0), (0.9642, 0.8325, 0.462), (0.9579, 0.7885, 0.6179), (0.9256, 0.737, 0.829), (0.8983, 0.6728, 0.9073), (0.8604, 0.5974, 0.9572), (0.8104, 0.6735, 0.969), (0.9376, 0.9094, 0.4342), (0.8941, 0.9094, 0.6179), (0.8102, 0.7401, 0.9459), (0.8594, 0.7961, 0.8855), (0.9567, 0.9068, -0.1541), (0.9579, 0.8658, 0.4342), (0.954, 0.8307, 0.5822), (0.9436, 0.7894, 0.7189), (0.8977, 0.7383, 0.8855), (0.8602, 0.6732, 0.9459), (0.9194, 0.9009, 0.5822), (0.9361, 0.8909, 0.54), (0.8945, 0.8787, 0.7189), (0.8599, 0.7394, 0.9232), (0.8955, 0.8404, 0.7948), (0.9567, 0.9068, 0.1541), (0.9537, 0.9003, 0.2976), (0.9493, 0.8909, 0.4199), (0.9579, 0.9094, 0.0), (0.9493, 0.8624, 0.54), (0.9239, 0.7914, 0.7948), (0.9202, 0.8724, 0.6749), (0.9376, 0.8658, 0.6178), (0.9451, 0.8818, 0.5015), (0.8966, 0.7939, 0.8492), (0.9407, 0.8325, 0.6749), (0.922, 0.8363, 0.7443)], [], [(3, 0, 1, 2), (1, 0, 7, 4), (2, 1, 9, 5), (3, 6, 10, 0), (4, 8, 9, 1), (7, 0, 10, 12), (8, 4, 13, 14), (5, 9, 22, 15), (6, 16, 24, 10), (11, 17, 16, 6), (12, 18, 19, 7), (19, 13, 4, 7), (8, 20, 22, 9), (12, 10, 24, 23), (17, 11, 25, 26), (18, 12, 23, 27), (19, 28, 29, 13), (14, 13, 29, 30), (20, 8, 14, 21), (21, 14, 30, 31), (22, 32, 33, 15), (16, 34, 47, 24), (17, 35, 34, 16), (17, 26, 36, 35), (27, 38, 37, 18), (28, 19, 18, 37), (29, 28, 55, 39), (22, 20, 40, 32), (20, 21, 41, 40), (21, 31, 42, 41), (43, 44, 33, 32), (23, 24, 47, 45), (27, 23, 45, 46), (25, 48, 49, 26), (26, 49, 50, 36), (35, 36, 51, 52), (38, 27, 46, 53), (37, 54, 55, 28), (39, 56, 30, 29), (30, 56, 57, 31), (43, 32, 40, 58), (58, 40, 41, 59), (31, 57, 60, 42), (59, 41, 42, 61), (62, 63, 44, 43), (34, 64, 84, 47), (35, 52, 64, 34), (65, 66, 49, 48), (66, 67, 50, 49), (36, 50, 68, 51), (69, 52, 51, 70), (38, 71, 54, 37), (53, 72, 71, 38), (55, 73, 74, 39), (62, 43, 58, 75), (75, 58, 59, 76), (61, 42, 60, 77), (76, 59, 61, 78), (79, 80, 63, 62), (45, 47, 84, 81), (46, 45, 81, 82), (53, 46, 82, 83), (85, 86, 66, 65), (86, 87, 67, 66), (67, 88, 68, 50), (70, 51, 68, 89), (90, 69, 70, 91), (69, 92, 64, 52), (72, 53, 83, 93), (55, 54, 94, 73), (54, 71, 117, 94), (79, 62, 75, 96), (96, 75, 76, 97), (78, 61, 77, 98), (97, 76, 78, 99), (100, 101, 80, 79), (84, 64, 92, 102), (103, 104, 86, 85), (104, 105, 87, 86), (87, 106, 88, 67), (107, 89, 68, 88, 108), (91, 70, 89, 109, 110, 111), (112, 90, 91, 113, 114, 115), (90, 116, 92, 69), (71, 72, 118, 117), (72, 93, 143, 118), (73, 119, 95, 74), (100, 79, 96, 120), (120, 96, 97, 121), (99, 78, 98, 122), (121, 97, 99, 123), (100, 124, 125, 101), (84, 102, 126, 81), (81, 126, 127, 82), (82, 127, 128, 83), (83, 128, 143, 93), (129, 130, 104, 103), (130, 131, 105, 104), (105, 132, 133, 134, 106, 87), (108, 88, 106, 135, 136), (109, 89, 107, 137), (113, 91, 111), (138, 112, 115, 139, 140), (112, 141, 116, 90), (116, 142, 102, 92), (73, 94, 144, 119), (94, 117, 165, 144), (119, 145, 146, 95), (100, 120, 147, 124), (120, 121, 148, 147), (123, 99, 122, 149), (121, 123, 150, 148), (124, 151, 152, 125), (129, 153, 154, 130), (130, 154, 155, 131), (131, 156, 157, 132, 105), (135, 106, 134, 158), (138, 140, 159, 160, 161, 162), (163, 141, 112, 138), (142, 116, 141, 164), (165, 117, 118, 166), (118, 143, 190, 166), (119, 144, 191, 145), (124, 147, 168, 151), (147, 148, 169, 168), (123, 149, 170, 150), (148, 150, 171, 169), (151, 172, 173, 152), (153, 177, 178, 154), (154, 178, 179, 155), (131, 155, 180, 181, 182, 156), (163, 138, 162, 183), (162, 161, 184, 185, 186, 187), (163, 188, 164, 141), (145, 192, 167, 146), (151, 168, 194, 172), (168, 169, 195, 194), (150, 170, 196, 171), (169, 171, 197, 195), (172, 198, 199, 173), (174, 126, 102, 142), (175, 127, 126, 174), (176, 128, 127, 175), (190, 143, 128, 176), (177, 200, 201, 178), (178, 201, 202, 179), (155, 179, 203, 180), (181, 180, 204), (205, 186, 185), (187, 186, 206, 207), (208, 174, 142, 164), (209, 189, 165, 166), (189, 191, 144, 165), (172, 194, 210, 198), (194, 195, 211, 210), (171, 196, 212, 197), (195, 197, 213, 211), (214, 215, 199, 198), (200, 218, 219, 201), (201, 219, 220, 202), (179, 202, 221, 203), (204, 180, 203, 222, 223), (224, 188, 163, 183), (225, 183, 162, 187), (186, 205, 226, 227, 228, 206), (187, 207, 254, 225), (207, 206, 229, 230), (231, 208, 164, 188), (189, 209, 257, 232), (191, 189, 232, 233), (234, 209, 166, 190), (233, 192, 145, 191), (235, 193, 167, 192), (214, 198, 210, 237), (237, 210, 211, 238), (197, 212, 239, 213), (238, 211, 213, 240), (214, 241, 242, 215), (216, 175, 174, 208), (217, 176, 175, 216), (234, 190, 176, 217), (243, 244, 219, 218), (244, 245, 220, 219), (202, 220, 246, 221), (222, 203, 221, 247, 248, 249), (183, 225, 273, 224), (251, 228, 227, 252), (206, 228, 253, 229), (207, 230, 277, 254), (255, 230, 229, 256), (231, 188, 224, 250), (208, 231, 264, 216), (209, 234, 284, 257), (233, 258, 235, 192), (193, 235, 286, 236), (214, 237, 261, 241), (237, 238, 263, 261), (240, 213, 239, 262), (238, 240, 292, 263), (216, 264, 265, 217), (217, 265, 284, 234), (243, 266, 267, 244), (267, 268, 245, 244), (245, 269, 246, 220), (247, 221, 246, 270), (248, 247, 271), (250, 224, 273, 272), (274, 275, 253, 228, 251), (256, 229, 253, 276), (225, 254, 309, 273), (278, 255, 256, 279), (255, 280, 277, 230), (250, 281, 264, 231), (257, 282, 283, 232), (232, 283, 258, 233), (258, 285, 286, 235), (236, 286, 287, 259), (259, 287, 317, 260), (292, 240, 262, 293), (241, 294, 295, 242), (267, 298, 333, 268), (268, 299, 269, 245), (300, 270, 246, 269), (271, 247, 270, 301, 302), (272, 303, 281, 250), (304, 305, 275, 274, 306), (307, 276, 253, 275), (279, 256, 276, 308), (254, 277, 346, 309), (278, 279, 344, 310), (278, 311, 280, 255), (282, 257, 284, 315), (283, 316, 285, 258), (288, 260, 317, 318), (241, 261, 320, 294), (261, 263, 325, 320), (321, 322, 291, 290), (292, 293, 364, 324), (263, 292, 324, 325), (329, 296, 297, 330), (265, 264, 281, 331), (284, 265, 331, 315), (298, 267, 266, 332), (268, 333, 378, 299), (334, 300, 269, 299), (335, 336, 337, 301, 270, 300), (272, 273, 309, 338), (303, 272, 338, 339), (340, 305, 304, 341), (342, 307, 275, 305), (343, 308, 276, 307), (344, 279, 308, 345), (280, 347, 346, 277), (310, 348, 311, 278), (311, 349, 347, 280), (303, 350, 331, 281), (282, 351, 316, 283), (315, 352, 351, 282), (316, 354, 353, 285), (287, 286, 285, 353), (317, 287, 353, 355), (356, 319, 288, 318), (319, 357, 358, 289), (289, 358, 321, 290), (359, 360, 322, 321), (361, 323, 291, 322), (294, 365, 366, 295), (326, 368, 369, 327), (372, 330, 297, 328), (329, 330, 373, 374), (329, 375, 314, 296), (332, 376, 377, 298), (298, 377, 419, 333), (334, 299, 378, 379), (380, 335, 300, 334), (381, 382, 383, 336, 335), (339, 384, 350, 303), (385, 342, 305, 340, 386, 387), (388, 343, 307, 342), (389, 345, 308, 343), (390, 344, 345, 391), (338, 309, 346, 392), (310, 344, 390, 393), (348, 310, 393, 394), (348, 395, 349, 311), (312, 313, 397, 396), (313, 314, 375, 397), (315, 331, 350, 352), (316, 351, 398, 354), (317, 355, 399, 318), (318, 399, 439, 356), (356, 400, 357, 319), (294, 320, 401, 365), (320, 325, 409, 401), (359, 321, 358, 402), (403, 361, 322, 360), (404, 362, 323, 361), (368, 410, 411, 369), (370, 327, 369, 412), (415, 372, 328, 371), (372, 416, 373, 330), (374, 373, 417, 418), (376, 332, 312, 396), (380, 334, 379, 420), (421, 381, 335, 380), (382, 381, 422), (339, 338, 392, 423), (425, 385, 387, 426, 427), (428, 388, 342, 385), (429, 389, 343, 388), (430, 391, 345, 389), (390, 391, 431, 432), (395, 348, 394, 434), (398, 351, 352, 436), (354, 438, 355, 353), (357, 440, 402, 358), (441, 404, 361, 403), (442, 405, 362, 404), (407, 363, 406, 445), (446, 364, 363, 407), (446, 408, 324, 364), (408, 409, 325, 324), (366, 365, 498, 447), (367, 366, 447, 448), (448, 368, 326, 367), (368, 448, 499, 410), (410, 449, 450, 411), (412, 369, 411, 451), (413, 370, 412, 452), (455, 415, 371, 414), (415, 456, 416, 372), (416, 457, 417, 373), (458, 375, 329, 374), (374, 418, 512, 458), (418, 417, 459, 460), (375, 458, 485, 397), (376, 396, 515, 461), (377, 376, 461, 462), (419, 377, 462, 463), (464, 378, 333, 419), (379, 378, 464, 465), (420, 379, 465, 466), (420, 467, 421, 380), (468, 469, 470, 422, 381, 421), (423, 424, 384, 339), (425, 427, 472, 473, 474, 475), (476, 428, 385, 425), (477, 429, 388, 428), (478, 430, 389, 429), (430, 479, 431, 391), (390, 432, 482, 393), (432, 431, 480, 481), (392, 433, 524, 423), (433, 392, 346, 347), (435, 433, 347, 349), (393, 482, 483, 394), (394, 483, 440, 434), (395, 434, 400, 484), (484, 435, 349, 395), (352, 350, 384, 436), (436, 384, 424, 471), (397, 485, 515, 396), (438, 354, 398, 437), (437, 398, 436, 471), (355, 438, 486, 399), (399, 486, 534, 439), (484, 400, 356, 439), (440, 357, 400, 434), (401, 487, 498, 365), (409, 488, 487, 401), (402, 440, 483, 489), (490, 442, 404, 441), (491, 443, 405, 442), (445, 406, 444, 494), (407, 445, 541, 495), (446, 407, 495, 496), (446, 496, 497, 408), (408, 497, 488, 409), (499, 500, 449, 410), (449, 501, 502, 450), (451, 411, 450, 503), (452, 412, 451, 504), (453, 413, 452, 505), (508, 455, 414, 454), (455, 509, 456, 415), (456, 510, 457, 416), (457, 511, 459, 417), (418, 460, 557, 512), (460, 459, 513, 514), (464, 419, 463, 516), (467, 420, 466, 517), (518, 468, 421, 467), (468, 519, 520, 521, 522, 523, 469), (423, 524, 525, 424), (424, 525, 437, 471), (476, 425, 475, 526), (527, 474, 473), (475, 474, 528, 529), (530, 477, 428, 476), (531, 478, 429, 477), (478, 532, 479, 430), (479, 533, 480, 431), (432, 481, 535, 482), (433, 435, 534, 524), (438, 437, 525, 486), (439, 534, 435, 484), (536, 491, 442, 490), (491, 537, 492, 443), (493, 540, 494, 444), (445, 494, 586, 541), (447, 498, 589, 542), (448, 447, 542, 499), (499, 542, 590, 500), (500, 543, 501, 449), (544, 545, 502, 501), (503, 450, 502, 546), (504, 451, 503, 547), (505, 452, 504, 548), (506, 453, 505, 549), (593, 594, 595, 640, 597, 545, 544, 592, 639), (508, 454, 507, 552), (508, 553, 509, 455), (509, 554, 510, 456), (510, 555, 511, 457), (511, 556, 513, 459), (458, 512, 579, 485), (557, 460, 514, 558), (461, 515, 610, 559), (462, 461, 559, 560), (463, 462, 560, 561), (463, 561, 562, 516), (464, 516, 563, 465), (465, 563, 564, 466), (466, 564, 614, 517), (517, 565, 518, 467), (518, 566, 519, 468), (519, 567, 568, 520), (521, 520, 569), (530, 476, 526, 570), (526, 475, 529, 571), (572, 528, 474, 527, 573), (529, 528, 574, 575), (576, 531, 477, 530), (531, 577, 532, 478), (532, 578, 533, 479), (482, 535, 489, 483), (485, 579, 610, 515), (486, 525, 524, 534), (487, 580, 589, 498), (488, 581, 580, 487), (497, 582, 581, 488), (536, 583, 537, 491), (537, 584, 538, 492), (493, 539, 633, 540), (494, 540, 634, 586), (495, 541, 635, 587), (496, 495, 587, 588), (496, 588, 582, 497), (500, 590, 636, 543), (591, 544, 501, 543), (596, 546, 502, 545, 597), (547, 503, 546, 598), (548, 504, 547, 599), (549, 505, 548, 600), (506, 549, 601, 550), (552, 507, 551, 604), (508, 552, 605, 553), (553, 606, 554, 509), (554, 607, 555, 510), (555, 608, 556, 511), (512, 557, 609, 579), (557, 558, 656, 609), (561, 611, 612, 562), (563, 516, 562, 613), (517, 614, 662, 565), (518, 565, 663, 566), (519, 566, 664, 567), (567, 615, 616, 568), (520, 568, 617, 618, 569), (576, 530, 570, 619), (570, 526, 571, 620), (571, 529, 575, 621), (622, 623, 574, 528, 572, 624), (575, 574, 625, 626), (576, 627, 577, 531), (577, 628, 578, 532), (583, 629, 584, 537), (584, 630, 585, 538), (541, 586, 687, 635), (542, 589, 689, 590), (591, 543, 636, 637), (638, 592, 544, 591), (825, 824, 864, 898, 931, 969, 1000, 1038, 1001, 1002, 1003, 970, 932, 933, 899, 900, 865), (641, 598, 546, 596, 642), (599, 547, 598, 643, 644, 645), (600, 548, 599, 646), (549, 600, 647, 601), (550, 601, 648, 602), (604, 551, 603, 651), (552, 604, 652, 605), (553, 605, 653, 606), (606, 654, 607, 554), (607, 655, 608, 555), (559, 610, 707, 657), (560, 559, 657, 658), (561, 560, 658, 611), (612, 611, 709, 659), (613, 562, 612, 660), (563, 613, 661, 564), (564, 661, 710, 614), (567, 664, 712, 615), (615, 665, 666, 616), (568, 616, 667, 668, 669, 617), (576, 619, 670, 627), (619, 570, 620, 671), (620, 571, 621, 672), (621, 575, 626, 673), (674, 623, 622), (623, 667, 625, 574), (675, 626, 625, 666), (627, 676, 628, 577), (579, 609, 707, 610), (580, 677, 689, 589), (581, 678, 677, 580), (582, 679, 678, 581), (588, 680, 679, 582), (629, 681, 630, 584), (630, 682, 631, 585), (539, 632, 725, 633), (634, 540, 633, 686), (586, 634, 728, 687), (587, 635, 729, 688), (588, 587, 688, 680), (590, 689, 730, 636), (637, 690, 638, 591), (691, 692, 693, 639, 592, 638), (643, 598, 641, 694), (646, 599, 645, 695, 696), (600, 646, 697, 647), (601, 647, 698, 648), (602, 648, 699, 649), (651, 603, 650, 702), (604, 651, 703, 652), (605, 652, 704, 653), (606, 653, 705, 654), (654, 706, 655, 607), (609, 656, 750, 707), (612, 659, 755, 660), (613, 660, 756, 661), (662, 711, 663, 565), (614, 710, 758, 662), (566, 663, 760, 664), (615, 712, 761, 665), (713, 675, 666, 665), (616, 666, 625, 667), (668, 667, 623, 674, 714), (619, 671, 715, 670), (627, 670, 716, 676), (671, 620, 672, 717), (672, 621, 673, 718), (719, 673, 626, 675), (681, 720, 682, 630), (721, 683, 631, 682), (684, 685, 775, 724), (632, 684, 724, 725), (686, 633, 725, 726), (686, 727, 728, 634), (635, 687, 778, 729), (637, 636, 730, 731), (690, 637, 731, 732), (690, 733, 691, 638), (734, 735, 736, 692, 691), (646, 696, 737, 738, 739, 697), (647, 697, 740, 698), (648, 698, 741, 699), (649, 699, 742, 700), (745, 702, 650, 701), (651, 702, 746, 703), (652, 703, 747, 704), (653, 704, 748, 705), (654, 705, 749, 706), (657, 707, 750, 752), (658, 657, 752, 753), (611, 658, 753, 709), (709, 754, 755, 659), (661, 756, 801, 710), (711, 662, 758, 757), (711, 759, 760, 663), (664, 760, 803, 712), (713, 665, 761, 762), (763, 719, 675, 713), (671, 717, 764, 715), (670, 715, 765, 716), (717, 672, 718, 766), (767, 718, 673, 719), (677, 768, 730, 689), (678, 769, 768, 677), (679, 770, 769, 678), (680, 771, 770, 679), (772, 721, 682, 720), (721, 773, 722, 683), (558, 514, 513, 556, 608, 655, 706, 749, 797, 836, 875, 909, 942, 1014, 1074, 1047, 1075, 1096, 1117, 1155, 1176, 1194, 1207, 1208, 1227, 1209, 1195, 1177, 1156, 1135, 1118, 1097, 1076, 1048, 1015, 979, 946, 945, 982, 1021, 1053, 1020, 1019, 981, 944, 910, 837, 798, 751, 708, 750, 656), (723, 776, 775, 685), (726, 777, 727, 686), (687, 728, 817, 778), (688, 729, 818, 779), (680, 688, 779, 771), (732, 780, 733, 690), (781, 734, 691, 733), (734, 782, 783, 784, 785, 735), (786, 739, 738), (697, 739, 787, 740), (698, 740, 788, 741), (699, 741, 789, 742), (743, 700, 742, 790), (745, 701, 744, 793), (745, 794, 746, 702), (703, 746, 795, 747), (704, 747, 796, 748), (705, 748, 797, 749), (708, 751, 838, 799), (750, 708, 799, 752), (754, 709, 753, 800), (660, 755, 841, 756), (757, 802, 759, 711), (710, 801, 844, 758), (712, 803, 847, 761), (762, 804, 763, 713), (717, 766, 806, 764), (715, 764, 807, 765), (808, 766, 718, 767), (767, 719, 763, 805), (772, 809, 773, 721), (774, 722, 773, 810), (774, 811, 776, 723), (775, 812, 813, 724), (724, 813, 726, 725), (777, 726, 813, 814), (727, 815, 817, 728), (777, 816, 815, 727), (729, 778, 860, 818), (730, 768, 819, 731), (731, 819, 820, 732), (732, 820, 862, 780), (780, 821, 781, 733), (781, 822, 782, 734), (782, 823, 824, 825, 826, 783), (827, 787, 739, 786, 828), (740, 787, 829, 788), (741, 788, 830, 789), (790, 742, 789, 831), (743, 790, 871, 791), (793, 744, 792, 833), (745, 793, 873, 794), (794, 834, 795, 746), (747, 795, 835, 796), (748, 796, 836, 797), (751, 798, 876, 838), (752, 799, 800, 753), (839, 840, 754, 800), (754, 840, 841, 755), (756, 841, 878, 801), (757, 758, 844, 842), (802, 757, 842, 843), (802, 846, 845, 759), (803, 760, 759, 845), (762, 761, 847, 848), (804, 762, 848, 849), (804, 850, 805, 763), (808, 851, 806, 766), (764, 806, 852, 807), (808, 767, 805, 853), (768, 769, 854, 819), (769, 770, 855, 854), (770, 771, 779, 855), (809, 856, 810, 773), (811, 774, 810, 857), (775, 776, 858, 812), (776, 811, 885, 858), (814, 859, 816, 777), (778, 817, 891, 860), (818, 861, 855, 779), (780, 862, 894, 821), (781, 821, 895, 822), (782, 822, 896, 823), (823, 863, 864, 824), (866, 867, 829, 787, 827, 868), (788, 829, 869, 830), (831, 789, 830, 870), (790, 831, 904, 871), (791, 871, 906, 832), (832, 872, 833, 792), (793, 833, 907, 873), (794, 873, 908, 834), (834, 874, 835, 795), (796, 835, 875, 836), (798, 837, 911, 876), (839, 800, 799, 838), (839, 877, 912, 840), (801, 878, 916, 844), (846, 802, 843, 879), (845, 880, 847, 803), (849, 881, 850, 804), (808, 853, 922, 851), (851, 883, 852, 806), (853, 805, 850, 882), (856, 884, 857, 810), (811, 857, 923, 885), (812, 886, 814, 813), (859, 814, 886, 887), (815, 888, 891, 817), (816, 889, 888, 815), (859, 890, 889, 816), (861, 818, 860, 892), (819, 854, 893, 820), (820, 893, 927, 862), (823, 896, 929, 863), (863, 897, 898, 864), (1004, 971, 973, 1005, 1006, 1041), (867, 902, 869, 829), (870, 830, 869, 903), (904, 831, 870, 905), (832, 906, 939, 872), (833, 872, 940, 907), (834, 908, 941, 874), (874, 909, 875, 835), (877, 839, 838, 876), (878, 841, 840, 912), (842, 844, 916, 913), (843, 842, 913, 914), (879, 843, 914, 915), (845, 846, 917, 880), (846, 879, 918, 917), (847, 880, 919, 848), (848, 919, 920, 849), (849, 920, 952, 881), (881, 921, 882, 850), (851, 922, 954, 883), (853, 882, 953, 922), (854, 855, 861, 893), (857, 884, 955, 923), (812, 858, 924, 886), (858, 885, 956, 924), (890, 859, 887, 925), (892, 860, 891, 926), (892, 927, 893, 861), (894, 928, 895, 821), (862, 927, 961, 894), (822, 895, 964, 896), (863, 929, 965, 897), (930, 931, 898, 897), (936, 903, 869, 902), (905, 870, 903, 937), (904, 905, 975, 938), (871, 904, 938, 906), (873, 907, 977, 908), (941, 942, 909, 874), (910, 943, 911, 837), (876, 911, 947, 877), (877, 947, 948, 912), (912, 948, 916, 878), (919, 880, 917, 950), (918, 879, 915, 949), (950, 917, 918, 951), (881, 952, 990, 921), (882, 921, 991, 953), (885, 923, 994, 956), (886, 924, 957, 887), (887, 957, 995, 925), (891, 888, 958, 926), (888, 889, 959, 958), (889, 890, 960, 959), (890, 925, 995, 960), (927, 892, 926, 961), (928, 894, 961, 962), (928, 963, 964, 895), (896, 964, 997, 929), (930, 897, 965, 966), (967, 968, 931, 930), (971, 936, 902, 934, 972, 973), (974, 937, 903, 936), (905, 937, 1009, 975), (906, 938, 1010, 939), (940, 872, 939, 976), (907, 940, 1013, 977), (908, 977, 978, 941), (941, 978, 1014, 942), (944, 980, 943, 910), (943, 983, 947, 911), (984, 945, 946, 985), (916, 948, 986, 913), (913, 986, 987, 914), (914, 987, 988, 915), (915, 988, 1025, 949), (919, 950, 989, 920), (918, 949, 1025, 951), (950, 951, 1026, 989), (920, 989, 1027, 952), (922, 953, 1029, 954), (923, 955, 1031, 994), (924, 956, 1032, 957), (926, 958, 962, 961), (963, 928, 962, 996), (929, 997, 1035, 965), (966, 998, 967, 930), (968, 999, 969, 931), (1084, 1085, 1061, 1060, 1083, 1102, 1123, 1140, 1161, 1162, 1148, 1127, 1147, 1146, 1167, 1166, 1163, 1164, 1141, 1142, 1124, 1103, 1104), (1007, 974, 936, 971), (974, 1008, 1009, 937), (938, 975, 1044, 1010), (976, 939, 1010, 1011), (976, 1012, 1013, 940), (1016, 985, 946, 979), (980, 944, 981, 1018), (983, 943, 980, 1017), (1022, 984, 985, 1023), (984, 1024, 982, 945), (948, 947, 983, 986), (952, 1027, 1053, 990), (991, 921, 990, 1028), (953, 991, 1054, 1029), (1022, 1023, 993, 992), (956, 994, 1056, 1032), (957, 1032, 1057, 995), (959, 960, 1033, 996), (960, 995, 1057, 1033), (996, 962, 958, 959), (996, 1033, 1034, 963), (997, 964, 963, 1034), (966, 965, 1035, 1036), (1037, 1000, 969, 999), (867, 866, 901, 935, 934, 902), (1002, 1001, 1039, 1040), (1042, 1007, 971, 1004), (1007, 1043, 1008, 974), (1011, 1045, 1012, 976), (1049, 1016, 979, 1015), (1050, 1023, 985, 1016), (1017, 980, 1018, 1051), (1021, 982, 1024, 1028), (1017, 987, 986, 983), (1022, 1054, 1024, 984), (1017, 1051, 988, 987), (1022, 992, 1029, 1054), (1050, 1030, 993, 1023), (1035, 997, 1034, 1058), (1036, 1031, 998, 966), (1059, 1038, 1000, 1037), (1060, 1061, 1062, 1039, 1001, 1038), (1063, 1042, 1004, 1041, 1064, 1065), (1042, 1066, 1043, 1007), (1043, 1067, 1068, 1008), (1008, 1068, 1069, 1009), (1069, 1044, 975, 1009), (1011, 1010, 1044, 1070), (1045, 1011, 1070, 1071), (1012, 1072, 1046, 1013), (1045, 1073, 1072, 1012), (1046, 978, 977, 1013), (1074, 1014, 978, 1046), (1077, 1049, 1015, 1048), (1078, 1050, 1016, 1049), (1018, 981, 1019, 1052), (1051, 1018, 1052, 1079), (1019, 1020, 1080, 1052), (1020, 1053, 1027, 1080), (1053, 1021, 1028, 990), (1054, 991, 1028, 1024), (1079, 1025, 988, 1051), (1079, 1026, 951, 1025), (1080, 1027, 989, 1026), (1078, 1055, 1030, 1050), (1036, 1056, 994, 1031), (1032, 1056, 1058, 1057), (1058, 1034, 1033, 1057), (1035, 1058, 1056, 1036), (1082, 1060, 1038, 1059), (1063, 1065, 1086, 1087, 1088, 1089), (1090, 1066, 1042, 1063), (1066, 1091, 1067, 1043), (1069, 1092, 1070, 1044), (1071, 1093, 1073, 1045), (1074, 1046, 1072, 1094), (1074, 1094, 1095, 1047), (1047, 1095, 1116, 1075), (1098, 1077, 1048, 1076), (1099, 1078, 1049, 1077), (1026, 1079, 1052, 1080), (1099, 1081, 1055, 1078), (1101, 1083, 1060, 1082), (1090, 1063, 1089, 1105), (1089, 1088, 1107, 1108), (1090, 1109, 1091, 1066), (1067, 1091, 1129, 1110), (1068, 1067, 1110, 1111), (1069, 1068, 1111, 1092), (1070, 1092, 1112, 1071), (1071, 1112, 1113, 1093), (1073, 1114, 1094, 1072), (1093, 1115, 1114, 1073), (1075, 1116, 1134, 1096), (1098, 1076, 1097, 1119), (1120, 1099, 1077, 1098), (1120, 1100, 1081, 1099), (1101, 1122, 1102, 1083), (1090, 1105, 1143, 1109), (1089, 1108, 1144, 1105), (1108, 1107, 1127, 1128), (1091, 1109, 1150, 1129), (1111, 1130, 1112, 1092), (1130, 1131, 1113, 1112), (1113, 1132, 1115, 1093), (1094, 1114, 1133, 1095), (1095, 1133, 1153, 1116), (1096, 1134, 1154, 1117), (1119, 1097, 1118, 1136), (1120, 1098, 1119, 1137), (1120, 1137, 1121, 1100), (1122, 1139, 1123, 1102), (1107, 1126, 1145, 1146, 1147, 1127), (1108, 1128, 1168, 1144), (1128, 1127, 1148, 1149), (1110, 1129, 1171, 1151), (1111, 1110, 1151, 1130), (1130, 1151, 1172, 1131), (1113, 1131, 1173, 1132), (1114, 1115, 1152, 1133), (1115, 1132, 1173, 1152), (1116, 1153, 1174, 1134), (1136, 1118, 1135, 1157), (1137, 1119, 1136, 1158), (1137, 1158, 1138, 1121), (1139, 1160, 1140, 1123), (1143, 1165, 1150, 1109), (1105, 1144, 1183, 1143), (1088, 1087, 1106, 1125, 1126, 1107), (1128, 1149, 1184, 1168), (1169, 1149, 1148, 1170), (1129, 1150, 1189, 1171), (1133, 1152, 1190, 1153), (1134, 1174, 1192, 1154), (1155, 1117, 1154, 1175), (1157, 1135, 1156, 1178), (1158, 1136, 1157, 1179), (1158, 1179, 1159, 1138), (1160, 1181, 1161, 1140), (1170, 1148, 1162, 1161), (1165, 1143, 1183, 1182), (1144, 1168, 1200, 1183), (1185, 1169, 1170, 1186), (1169, 1187, 1184, 1149), (1165, 1188, 1189, 1150), (1151, 1171, 1202, 1172), (1131, 1172, 1203, 1173), (1152, 1173, 1203, 1190), (1153, 1190, 1204, 1174), (1175, 1154, 1192, 1191), (1175, 1193, 1176, 1155), (1196, 1178, 1156, 1177), (1179, 1157, 1178, 1197), (1179, 1197, 1180, 1159), (1186, 1170, 1161, 1181), (1168, 1184, 1215, 1200), (1185, 1201, 1187, 1169), (1188, 1165, 1182, 1199), (1171, 1189, 1221, 1202), (1174, 1204, 1224, 1192), (1193, 1175, 1191, 1205), (1193, 1206, 1194, 1176), (1195, 1210, 1196, 1177), (1211, 1197, 1178, 1196), (1211, 1198, 1180, 1197), (1182, 1183, 1200, 1213), (1199, 1182, 1213, 1214), (1187, 1216, 1215, 1184), (1201, 1218, 1216, 1187), (1188, 1219, 1221, 1189), (1199, 1220, 1219, 1188), (1172, 1202, 1235, 1203), (1190, 1203, 1235, 1204), (1191, 1192, 1224, 1222), (1205, 1191, 1222, 1223), (1205, 1225, 1206, 1193), (1207, 1194, 1206, 1226), (360, 359, 402, 489, 535, 481, 480, 533, 578, 628, 676, 716, 765, 807, 852, 883, 954, 1029, 992, 993, 1030, 1055, 1081, 1100, 1121, 1138, 1159, 1180, 1198, 1212, 1230, 1233, 1217, 1201, 1185, 1186, 1181, 1160, 1139, 1122, 1101, 1082, 1059, 1037, 999, 968, 967, 998, 1031, 955, 884, 856, 809, 772, 720, 681, 629, 583, 536, 490, 441, 403), (1210, 1195, 1209, 1228), (1211, 1196, 1210, 1229), (1211, 1229, 1212, 1198), (1214, 1231, 1220, 1199), (1215, 1232, 1213, 1200), (1218, 1201, 1217, 1234), (1202, 1221, 1249, 1235), (1204, 1235, 1249, 1224), (1225, 1205, 1223, 1236), (1225, 1237, 1226, 1206), (1207, 1226, 1238, 1208), (1208, 1238, 1251, 1227), (1227, 1239, 1228, 1209), (1228, 1240, 1229, 1210), (1230, 1212, 1229, 1240), (1213, 1232, 1241, 1214), (1214, 1241, 1242, 1231), (1233, 1244, 1234, 1217), (1236, 1250, 1237, 1225), (1239, 1244, 1240, 1228), (1240, 1244, 1233, 1230), (1243, 1252, 1241, 1232), (1252, 1253, 1242, 1241), (1243, 1232, 1215, 1216), (1245, 1243, 1216, 1218), (1234, 1244, 1239, 1255), (1255, 1245, 1218, 1234), (1249, 1221, 1219, 1246), (1246, 1219, 1220, 1247), (1247, 1220, 1231, 1248), (1248, 1231, 1242, 1254), (1249, 1246, 1222, 1224), (1246, 1247, 1223, 1222), (1247, 1248, 1236, 1223), (1248, 1254, 1250, 1236), (1226, 1237, 1256, 1238), (1237, 1250, 1253, 1256), (1238, 1256, 1257, 1251), (1255, 1239, 1227, 1251), (1243, 1245, 1257, 1252), (1252, 1257, 1256, 1253), (1242, 1253, 1250, 1254), (1251, 1257, 1245, 1255), (1085, 1084, 1104, 472, 427, 426), (1062, 1061, 1085, 426, 387, 386), (1104, 1103, 1124, 1142, 573, 527, 473, 472), (1040, 1039, 1062, 386, 340, 341), (1142, 1141, 1164, 624, 572, 573), (1003, 1002, 1040, 341, 304, 306), (1164, 1163, 1166, 1167, 714, 674, 622, 624), (933, 932, 970, 1003, 306, 274, 251, 252), (1167, 1146, 1145, 669, 668, 714), (900, 899, 933, 252, 227, 226), (1145, 1126, 1125, 618, 617, 669), (826, 825, 865, 900, 226, 205, 185, 184), (1125, 1106, 1087, 1086, 522, 521, 569, 618), (784, 783, 826, 184, 161, 160), (1086, 1065, 523, 522), (785, 784, 160, 159), (1065, 1064, 470, 469, 523), (736, 735, 785, 159, 140, 139), (1064, 1041, 1006, 1005, 383, 382, 422, 470), (693, 692, 736, 139, 115, 114), (1005, 973, 972, 337, 336, 383), (594, 593, 639, 693, 114, 113, 111, 110), (972, 934, 935, 302, 301, 337), (640, 595, 594, 110, 109, 137), (935, 901, 866, 868, 249, 248, 271, 302), (642, 596, 597, 640, 137, 107, 108, 136), (868, 827, 828, 223, 222, 249), (694, 641, 642, 136, 135, 158), (828, 786, 738, 737, 182, 181, 204, 223), (644, 643, 694, 158, 134, 133), (737, 696, 695, 157, 156, 182), (695, 645, 644, 133, 132, 157), (56, 39, 74, 95, 146, 167, 193, 236, 259, 260, 288, 319, 289, 290, 291, 323, 362, 405, 443, 492, 538, 585, 631, 683, 722, 774, 723, 685, 684, 632, 539, 493, 444, 406, 363, 364, 293, 262, 239, 212, 196, 170, 149, 122, 98, 77, 60, 57), (3, 2, 5, 15, 33, 44, 63, 80, 101, 125, 152, 173, 199, 215, 242, 295, 366, 367, 326, 327, 370, 413, 453, 506, 550, 602, 649, 700, 743, 791, 832, 792, 744, 701, 650, 603, 551, 507, 454, 414, 371, 328, 297, 296, 314, 313, 312, 332, 266, 243, 218, 200, 177, 153, 129, 103, 85, 65, 48, 25, 11, 6)])
me_cube.materials.append(mat_material)
me_cube.use_remesh_preserve_volume = False
me_cube.use_remesh_preserve_attributes = False
me_cube.use_mirror_vertex_groups = False
me_cube.update()

# ---- objects
ob_torus_002 = bpy.data.objects.new('Torus.002', me_torus_002)
ob_torus_001 = bpy.data.objects.new('Torus.001', me_torus_001)
ob_torus = bpy.data.objects.new('Torus', me_torus)
ob_cube = bpy.data.objects.new('Cube', me_cube)
ob_lamp = bpy.data.objects.new('Lamp', light_lamp)
ob_camera = bpy.data.objects.new('Camera', cam_camera)

# ---- transforms, parenting, visibility, modifiers, constraints
ob_torus_002.location = (-0.5, -0.2002, 0.9172)
ob_torus_002.rotation_euler = (-0.0, 1.571, 0.0)
ob_torus_002.scale = (0.6043, 1.0, 0.7015)
ob_torus_002.lineart.crease_threshold = 0.0
ob_torus_001.location = (0.5, -0.2002, 0.9172)
ob_torus_001.rotation_euler = (-0.0, 1.571, 0.0)
ob_torus_001.scale = (0.6043, 1.0, 0.7015)
ob_torus_001.lineart.crease_threshold = 0.0
ob_torus.location = (0.0, -0.2002, 0.9172)
ob_torus.rotation_euler = (-0.0, 1.571, 0.0)
ob_torus.scale = (0.6043, 1.0, 0.7015)
ob_torus.lineart.crease_threshold = 0.0
ob_cube.location = (0.0, 0.08928, 0.0)
ob_cube.scale = (1.0, 1.472, 1.0)
ob_cube.lock_rotations_4d = False
ob_cube.empty_display_type = 'ARROWS'
ob_cube.lineart.crease_threshold = 0.0
ob_lamp.location = (4.076, 1.005, 15.9)
ob_lamp.rotation_euler = (0.6503, 0.05522, 1.866)
ob_lamp.lock_rotations_4d = False
ob_lamp.empty_display_type = 'ARROWS'
ob_lamp.color = (0.0, 0.0, 0.0, 0.0)
ob_lamp.lineart.crease_threshold = 0.0
ob_camera.location = (7.481, -6.508, 5.344)
ob_camera.rotation_euler = (1.109, 0.01082, 0.8149)
ob_camera.lock_rotations_4d = False
ob_camera.empty_display_type = 'ARROWS'
ob_camera.color = (0.0, 0.0, 0.0, 0.0)
ob_camera.display_type = 'WIRE'
ob_camera.lineart.crease_threshold = 0.0

# ---- collection membership
col_collection_1.objects.link(ob_torus_002)
col_collection_1.objects.link(ob_torus_001)
col_collection_1.objects.link(ob_torus)
col_collection_1.objects.link(ob_cube)
col_collection_1.objects.link(ob_lamp)
col_collection_1.objects.link(ob_camera)

# ---- scene / render settings (as saved in the file)
scene.camera = ob_camera
scene.frame_start = 1; scene.frame_end = 5; scene.frame_set(1)
scene.render.engine = 'CYCLES'
scene.render.image_settings.color_mode = 'RGB'
scene.render.resolution_x = 1280
scene.render.resolution_y = 720
scene.render.fps = 25
scene.render.dither_intensity = 0.0
scene.cycles.use_denoising = False
scene.cycles.samples = 10
scene.cycles.sampling_pattern = 'TABULATED_SOBOL'
scene.cycles.light_sampling_threshold = 0.0
scene.cycles.use_adaptive_sampling = False
scene.cycles.use_light_tree = False
scene.cycles.blur_glossy = 0.0
scene.cycles.pixel_filter_type = 'GAUSSIAN'
scene.cycles.sample_clamp_indirect = 0.0
scene.view_settings.view_transform = 'Standard'
bpy.context.view_layer.update()
